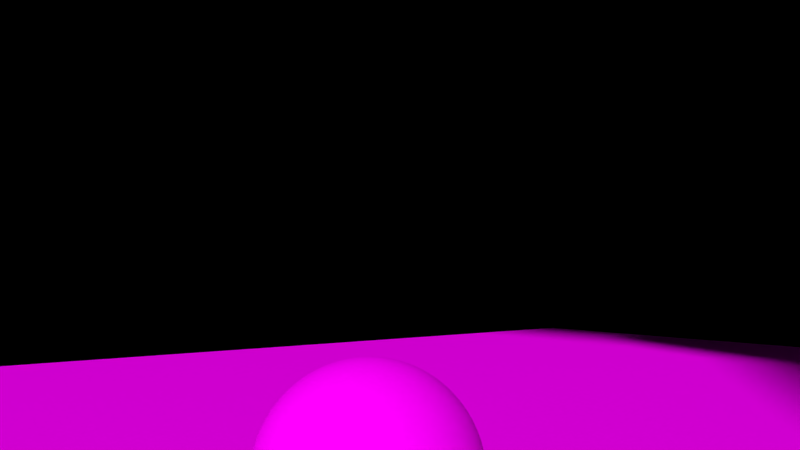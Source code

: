 # Source: Szene7_UntermSofa.blend  (saved by Blender 2.76.0; exported with 4.5.12 LTS)
import bpy
from mathutils import Matrix  # noqa: F401  (used for matrix-valued properties, if any)

bpy.ops.wm.read_factory_settings(use_empty=True)
scene = bpy.context.scene
scene.name = 'Scene'

# ---- collections
col_collection_1 = bpy.data.collections.new('Collection 1'); scene.collection.children.link(col_collection_1)
col_spotlightwhite_002 = bpy.data.collections.new('SpotlightWhite.002')  # instanced only; not linked into the scene
col_spotlightpink = bpy.data.collections.new('SpotlightPink')  # instanced only; not linked into the scene
col_spotlightbluee = bpy.data.collections.new('SpotlightBluee')  # instanced only; not linked into the scene
col_spotlightgreen = bpy.data.collections.new('SpotlightGreen')  # instanced only; not linked into the scene
col_schein = bpy.data.collections.new('SCHEIN')  # instanced only; not linked into the scene
col_m_nze = bpy.data.collections.new('Münze')  # instanced only; not linked into the scene

# ---- images (referenced by path relative to the original .blend; pixels are not part of the script)
import os
ASSET_DIR = os.environ.get("B2B_ASSET_DIR", "")  # directory of the original .blend (textures are referenced by path, not embedded)
HERE = os.path.dirname(os.path.abspath(__file__))  # packed textures are extracted next to this script under _unpacked/

def load_image(name, relpath, width, height, colorspace="sRGB"):
    """Load a texture the original file referenced (path relative to the .blend, or extracted next to this script)."""
    p = next((c for c in (os.path.join(HERE, relpath), os.path.join(ASSET_DIR, relpath)) if relpath and os.path.exists(c)), "")
    if p:
        img = bpy.data.images.load(p, check_existing=True)
        img.name = name
    else:  # same state as the original file: an image datablock whose file is absent (Cycles renders it pink)
        img = bpy.data.images.new(name, width, height)
        img.source = "FILE"
        img.filepath = "//" + (relpath or name)
    img.colorspace_settings.name = colorspace
    return img
img_ball_png = load_image('Ball.png', 'Ball.png', 1024, 1024, 'sRGB')
img_img_8765_jpg_001 = load_image('IMG_8765.JPG.001', 'IMG_8765.JPG', 1024, 1024, 'sRGB')

# ---- materials (node trees are filled in below, after node groups)
mat_material_005 = bpy.data.materials.new('Material.005')
mat_material_005.alpha_threshold = 0.0
mat_material_005.roughness = 0.5
mat_material_002 = bpy.data.materials.new('Material.002')
mat_material_002.alpha_threshold = 0.0
mat_material_002.roughness = 0.5
mat_material = bpy.data.materials.new('Material')
mat_material.alpha_threshold = 0.0
mat_material.roughness = 0.5
mat_material_004 = bpy.data.materials.new('Material.004')
mat_material_004.alpha_threshold = 0.0
mat_material_004.roughness = 0.5
mat_material_001 = bpy.data.materials.new('Material.001')
mat_material_001.alpha_threshold = 0.0
mat_material_001.roughness = 0.5

# ---- material node trees
mat_material_005.use_nodes = True; mat_material_005.node_tree.nodes.clear()
_N = mat_material_005.node_tree.nodes; _L = mat_material_005.node_tree.links
n0 = _N.new('ShaderNodeOutputMaterial'); n0.name = 'Material Output'; n0.location = (300, 300)
n1 = _N.new('ShaderNodeEmission'); n1.name = 'Emission'; n1.location = (10, 300)
n1.inputs[0].default_value = (0.8, 0.8, 0.8, 1.0)
_L.new(n1.outputs[0], n0.inputs[0])
n0.is_active_output = True
mat_material_002.use_nodes = True; mat_material_002.node_tree.nodes.clear()
_N = mat_material_002.node_tree.nodes; _L = mat_material_002.node_tree.links
n0 = _N.new('ShaderNodeOutputMaterial'); n0.name = 'Material Output'; n0.location = (300, 300)
n1 = _N.new('ShaderNodeEmission'); n1.name = 'Emission'; n1.location = (10, 300)
n1.inputs[0].default_value = (0.8, 0.8, 0.8, 1.0)
_L.new(n1.outputs[0], n0.inputs[0])
n0.is_active_output = True
mat_material.use_nodes = True; mat_material.node_tree.nodes.clear()
_N = mat_material.node_tree.nodes; _L = mat_material.node_tree.links
n0 = _N.new('ShaderNodeOutputMaterial'); n0.name = 'Material Output'; n0.location = (300, 300)
n1 = _N.new('ShaderNodeBsdfDiffuse'); n1.name = 'Diffuse BSDF'; n1.location = (10, 300)
n1.inputs[0].default_value = (0.0, 0.0, 0.0, 1.0)
_L.new(n1.outputs[0], n0.inputs[0])
n0.is_active_output = True
mat_material_004.use_nodes = True; mat_material_004.node_tree.nodes.clear()
_N = mat_material_004.node_tree.nodes; _L = mat_material_004.node_tree.links
n0 = _N.new('ShaderNodeOutputMaterial'); n0.name = 'Material Output'; n0.location = (300, 300)
n1 = _N.new('ShaderNodeBsdfDiffuse'); n1.name = 'Diffuse BSDF'; n1.location = (10, 300)
n2 = _N.new('ShaderNodeTexImage'); n2.name = 'Image Texture'; n2.location = (-180, 300)
n2.width = 140
n2.image = img_ball_png
_L.new(n1.outputs[0], n0.inputs[0])
_L.new(n2.outputs[0], n1.inputs[0])
n0.is_active_output = True
mat_material_001.use_nodes = True; mat_material_001.node_tree.nodes.clear()
_N = mat_material_001.node_tree.nodes; _L = mat_material_001.node_tree.links
n0 = _N.new('ShaderNodeOutputMaterial'); n0.name = 'Material Output'; n0.location = (300, 300)
n1 = _N.new('ShaderNodeBsdfDiffuse'); n1.name = 'Diffuse BSDF'; n1.location = (10, 300)
n2 = _N.new('ShaderNodeTexImage'); n2.name = 'Image Texture'; n2.location = (-180, 300)
n2.width = 140
n2.image = img_img_8765_jpg_001
_L.new(n1.outputs[0], n0.inputs[0])
_L.new(n2.outputs[0], n1.inputs[0])
n0.is_active_output = True

# ---- world
world_world = bpy.data.worlds.new('World'); scene.world = world_world
world_world.color = (0.05088, 0.05088, 0.05088)
world_world.use_sun_shadow = False
world_world.sun_shadow_jitter_overblur = 0.0
world_world.cycles.sampling_method = 'MANUAL'
world_world.cycles.sample_map_resolution = 256

# ---- cameras
cam_camera_001 = bpy.data.cameras.new('Camera.001')
cam_camera_001.clip_end = 100.0
cam_camera_001.lens = 35.0
cam_camera_001.sensor_width = 32.0
cam_camera_001.sensor_height = 18.0
cam_camera_001.display_size = 2.0
cam_camera_001.dof.focus_distance = 0.0

# ---- meshes
me_plane_007 = bpy.data.meshes.new('Plane.007')
me_plane_007.from_pydata([(-1.0, -1.0, 0.0), (1.0, -1.0, 0.0), (-1.0, 1.0, 0.0), (1.0, 1.0, 0.0)], [], [(0, 1, 3, 2)])
me_plane_007.materials.append(mat_material_005)
me_plane_007.use_remesh_preserve_volume = False
me_plane_007.use_remesh_preserve_attributes = False
me_plane_007.use_mirror_vertex_groups = False
me_plane_007.update()
me_plane_005 = bpy.data.meshes.new('Plane.005')
me_plane_005.from_pydata([(-1.0, -1.0, 0.0), (1.0, -1.0, 0.0), (-1.0, 1.0, 0.0), (1.0, 1.0, 0.0)], [], [(0, 1, 3, 2)])
me_plane_005.materials.append(mat_material_002)
me_plane_005.use_remesh_preserve_volume = False
me_plane_005.use_remesh_preserve_attributes = False
me_plane_005.use_mirror_vertex_groups = False
me_plane_005.update()
me_plane_004 = bpy.data.meshes.new('Plane.004')
me_plane_004.from_pydata([(-1.0, -1.0, 0.0), (1.0, -1.0, 0.0), (-1.0, 1.0, 0.0), (1.0, 1.0, 0.0)], [], [(0, 1, 3, 2)])
me_plane_004.materials.append(mat_material)
me_plane_004.use_remesh_preserve_volume = False
me_plane_004.use_remesh_preserve_attributes = False
me_plane_004.use_mirror_vertex_groups = False
me_plane_004.update()
me_plane_003 = bpy.data.meshes.new('Plane.003')
me_plane_003.from_pydata([(-1.0, -1.0, 0.0), (1.0, -1.0, 0.0), (-1.0, 1.0, 0.0), (1.0, 1.0, 0.0)], [], [(0, 1, 3, 2)])
me_plane_003.materials.append(mat_material)
me_plane_003.use_remesh_preserve_volume = False
me_plane_003.use_remesh_preserve_attributes = False
me_plane_003.use_mirror_vertex_groups = False
me_plane_003.update()
me_plane_002 = bpy.data.meshes.new('Plane.002')
me_plane_002.from_pydata([(-1.0, -1.0, 0.0), (1.0, -1.0, 0.0), (-1.0, 1.0, 0.0), (1.0, 1.0, 0.0)], [], [(0, 1, 3, 2)])
me_plane_002.materials.append(mat_material)
me_plane_002.use_remesh_preserve_volume = False
me_plane_002.use_remesh_preserve_attributes = False
me_plane_002.use_mirror_vertex_groups = False
me_plane_002.update()
me_plane_001 = bpy.data.meshes.new('Plane.001')
me_plane_001.from_pydata([(-1.0, -1.0, 0.0), (1.0, -1.0, 0.0), (-1.0, 1.0, 0.0), (1.0, 1.0, 0.0)], [], [(0, 1, 3, 2)])
me_plane_001.materials.append(mat_material)
me_plane_001.use_remesh_preserve_volume = False
me_plane_001.use_remesh_preserve_attributes = False
me_plane_001.use_mirror_vertex_groups = False
me_plane_001.update()
me_sphere = bpy.data.meshes.new('Sphere')
me_sphere.from_pydata([(0.1378, -0.4841, 1.999), (-0.04978, -0.4841, 1.942), (-0.2227, -0.4841, 1.85), (-0.3742, -0.4841, 1.725), (-0.4986, -0.4841, 1.574), (-0.591, -0.4841, 1.401), (-0.6479, -0.4841, 1.213), (-0.6671, -0.4841, 1.018), (-0.6479, -0.4841, 0.8232), (-0.591, -0.4841, 0.6356), (-0.4986, -0.4841, 0.4627), (-0.3742, -0.4841, 0.3112), (-0.2227, -0.4841, 0.1868), (-0.04978, -0.4841, 0.09444), (0.1378, -0.4841, 0.03753), (0.1416, -0.4461, 1.999), (-0.04243, -0.4095, 1.942), (-0.212, -0.3757, 1.85), (-0.3606, -0.3462, 1.725), (-0.4826, -0.3219, 1.574), (-0.5732, -0.3039, 1.401), (-0.629, -0.2928, 1.213), (-0.6479, -0.289, 1.018), (-0.629, -0.2928, 0.8232), (-0.5732, -0.3039, 0.6356), (-0.4826, -0.3219, 0.4627), (-0.3606, -0.3462, 0.3112), (-0.212, -0.3757, 0.1868), (-0.04243, -0.4095, 0.09444), (0.1416, -0.4461, 0.03753), (0.1527, -0.4095, 1.999), (-0.02065, -0.3377, 1.942), (-0.1804, -0.2715, 1.85), (-0.3204, -0.2135, 1.725), (-0.4353, -0.1659, 1.574), (-0.5206, -0.1306, 1.401), (-0.5732, -0.1088, 1.213), (-0.591, -0.1014, 1.018), (-0.5732, -0.1088, 0.8232), (-0.5206, -0.1306, 0.6356), (-0.4353, -0.1659, 0.4627), (-0.3204, -0.2135, 0.3112), (-0.1804, -0.2715, 0.1868), (-0.02065, -0.3377, 0.09444), (0.1527, -0.4095, 0.03753), (0.1707, -0.3757, 1.999), (0.01471, -0.2715, 1.942), (-0.129, -0.1755, 1.85), (-0.255, -0.09127, 1.725), (-0.3584, -0.02218, 1.574), (-0.4353, 0.02916, 1.401), (-0.4826, 0.06078, 1.213), (-0.4986, 0.07145, 1.018), (-0.4826, 0.06078, 0.8232), (-0.4353, 0.02916, 0.6356), (-0.3584, -0.02218, 0.4627), (-0.255, -0.09127, 0.3112), (-0.129, -0.1755, 0.1868), (0.01471, -0.2715, 0.09444), (0.1707, -0.3757, 0.03753), (0.195, -0.3462, 1.999), (0.06231, -0.2135, 1.942), (-0.05994, -0.09127, 1.85), (-0.1671, 0.01588, 1.725), (-0.255, 0.1038, 1.574), (-0.3204, 0.1692, 1.401), (-0.3606, 0.2094, 1.213), (-0.3742, 0.223, 1.018), (-0.3606, 0.2094, 0.8232), (-0.3204, 0.1692, 0.6356), (-0.255, 0.1038, 0.4627), (-0.1671, 0.01588, 0.3112), (-0.05994, -0.09127, 0.1868), (0.06231, -0.2135, 0.09444), (0.195, -0.3462, 0.03753), (0.2245, -0.3219, 1.999), (0.1203, -0.1659, 1.942), (0.02425, -0.02218, 1.85), (-0.05994, 0.1038, 1.725), (-0.129, 0.2072, 1.574), (-0.1804, 0.2841, 1.401), (-0.212, 0.3314, 1.213), (-0.2227, 0.3474, 1.018), (-0.212, 0.3314, 0.8232), (-0.1804, 0.2841, 0.6356), (-0.129, 0.2072, 0.4627), (-0.05994, 0.1038, 0.3112), (0.02425, -0.02218, 0.1868), (0.1203, -0.1659, 0.09444), (0.2245, -0.3219, 0.03753), (0.2582, -0.3039, 1.999), (0.1865, -0.1306, 1.942), (0.1203, 0.02916, 1.85), (0.06231, 0.1692, 1.725), (0.01471, 0.2841, 1.574), (-0.02065, 0.3694, 1.401), (-0.04243, 0.422, 1.213), (-0.04978, 0.4398, 1.018), (-0.04243, 0.422, 0.8232), (-0.02065, 0.3694, 0.6356), (0.01471, 0.2841, 0.4627), (0.06231, 0.1692, 0.3112), (0.1203, 0.02916, 0.1868), (0.1865, -0.1306, 0.09444), (0.2582, -0.3039, 0.03753), (0.2948, -0.2928, 1.999), (0.2582, -0.1088, 1.942), (0.2245, 0.06078, 1.85), (0.195, 0.2094, 1.725), (0.1707, 0.3314, 1.574), (0.1527, 0.422, 1.401), (0.1416, 0.4778, 1.213), (0.1378, 0.4967, 1.018), (0.1416, 0.4778, 0.8232), (0.1527, 0.422, 0.6356), (0.1707, 0.3314, 0.4627), (0.195, 0.2094, 0.3112), (0.2245, 0.06078, 0.1868), (0.2582, -0.1088, 0.09444), (0.2948, -0.2928, 0.03753), (0.3329, -0.289, 1.999), (0.3329, -0.1014, 1.942), (0.3329, 0.07145, 1.85), (0.3329, 0.223, 1.725), (0.3329, 0.3474, 1.574), (0.3329, 0.4398, 1.401), (0.3329, 0.4967, 1.213), (0.3329, 0.5159, 1.018), (0.3329, 0.4967, 0.8232), (0.3329, 0.4398, 0.6356), (0.3329, 0.3474, 0.4627), (0.3329, 0.223, 0.3112), (0.3329, 0.07145, 0.1868), (0.3329, -0.1014, 0.09444), (0.3329, -0.289, 0.03753), (0.371, -0.2928, 1.999), (0.4076, -0.1088, 1.942), (0.4413, 0.06078, 1.85), (0.4709, 0.2094, 1.725), (0.4951, 0.3314, 1.574), (0.5131, 0.422, 1.401), (0.5242, 0.4778, 1.213), (0.528, 0.4967, 1.018), (0.5242, 0.4778, 0.8232), (0.5131, 0.422, 0.6356), (0.4951, 0.3314, 0.4627), (0.4709, 0.2094, 0.3112), (0.4413, 0.06078, 0.1868), (0.4076, -0.1088, 0.09444), (0.371, -0.2928, 0.03753), (0.4076, -0.3039, 1.999), (0.4794, -0.1306, 1.942), (0.5455, 0.02916, 1.85), (0.6035, 0.1692, 1.725), (0.6511, 0.2841, 1.574), (0.6865, 0.3694, 1.401), (0.7082, 0.422, 1.213), (0.7156, 0.4398, 1.018), (0.7082, 0.422, 0.8232), (0.6865, 0.3694, 0.6356), (0.6511, 0.2841, 0.4627), (0.6035, 0.1692, 0.3112), (0.5455, 0.02916, 0.1868), (0.4794, -0.1306, 0.09444), (0.4076, -0.3039, 0.03753), (0.4413, -0.3219, 1.999), (0.5455, -0.1659, 1.942), (0.6416, -0.02218, 1.85), (0.7258, 0.1038, 1.725), (0.7948, 0.2072, 1.574), (0.8462, 0.2841, 1.401), (0.8778, 0.3314, 1.213), (0.8885, 0.3474, 1.018), (0.8778, 0.3314, 0.8232), (0.8462, 0.2841, 0.6356), (0.7948, 0.2072, 0.4627), (0.7258, 0.1038, 0.3112), (0.6416, -0.02218, 0.1868), (0.5455, -0.1659, 0.09444), (0.4413, -0.3219, 0.03753), (0.4709, -0.3462, 1.999), (0.6035, -0.2135, 1.942), (0.7258, -0.09127, 1.85), (0.8329, 0.01588, 1.725), (0.9208, 0.1038, 1.574), (0.9862, 0.1692, 1.401), (1.026, 0.2094, 1.213), (1.04, 0.223, 1.018), (1.026, 0.2094, 0.8232), (0.9862, 0.1692, 0.6356), (0.9208, 0.1038, 0.4627), (0.8329, 0.01588, 0.3112), (0.7258, -0.09127, 0.1868), (0.6035, -0.2135, 0.09444), (0.4709, -0.3462, 0.03753), (0.4951, -0.3757, 1.999), (0.6511, -0.2715, 1.942), (0.7948, -0.1755, 1.85), (0.9208, -0.09127, 1.725), (1.024, -0.02218, 1.574), (1.101, 0.02916, 1.401), (1.148, 0.06078, 1.213), (1.164, 0.07145, 1.018), (1.148, 0.06078, 0.8232), (1.101, 0.02916, 0.6356), (1.024, -0.02218, 0.4627), (0.9208, -0.09127, 0.3112), (0.7948, -0.1755, 0.1868), (0.6511, -0.2715, 0.09444), (0.4951, -0.3757, 0.03753), (0.5131, -0.4095, 1.999), (0.6865, -0.3377, 1.942), (0.8462, -0.2715, 1.85), (0.9862, -0.2135, 1.725), (1.101, -0.1659, 1.574), (1.186, -0.1306, 1.401), (1.239, -0.1088, 1.213), (1.257, -0.1014, 1.018), (1.239, -0.1088, 0.8232), (1.186, -0.1306, 0.6356), (1.101, -0.1659, 0.4627), (0.9862, -0.2135, 0.3112), (0.8462, -0.2715, 0.1868), (0.6865, -0.3377, 0.09444), (0.5131, -0.4095, 0.03753), (0.5242, -0.4461, 1.999), (0.7082, -0.4095, 1.942), (0.8778, -0.3757, 1.85), (1.026, -0.3462, 1.725), (1.148, -0.3219, 1.574), (1.239, -0.3039, 1.401), (1.295, -0.2928, 1.213), (1.314, -0.289, 1.018), (1.295, -0.2928, 0.8232), (1.239, -0.3039, 0.6356), (1.148, -0.3219, 0.4627), (1.026, -0.3462, 0.3112), (0.8778, -0.3757, 0.1868), (0.7082, -0.4095, 0.09444), (0.5242, -0.4461, 0.03753), (0.528, -0.4841, 1.999), (0.7156, -0.4841, 1.942), (0.8885, -0.4841, 1.85), (1.04, -0.4841, 1.725), (1.164, -0.4841, 1.574), (1.257, -0.4841, 1.401), (1.314, -0.4841, 1.213), (1.333, -0.4841, 1.018), (1.314, -0.4841, 0.8232), (1.257, -0.4841, 0.6356), (1.164, -0.4841, 0.4627), (1.04, -0.4841, 0.3112), (0.8885, -0.4841, 0.1868), (0.7156, -0.4841, 0.09444), (0.528, -0.4841, 0.03753), (0.5242, -0.5222, 1.999), (0.7082, -0.5588, 1.942), (0.8778, -0.5925, 1.85), (1.026, -0.6221, 1.725), (1.148, -0.6463, 1.574), (1.239, -0.6644, 1.401), (1.295, -0.6755, 1.213), (1.314, -0.6792, 1.018), (1.295, -0.6755, 0.8232), (1.239, -0.6644, 0.6356), (1.148, -0.6463, 0.4627), (1.026, -0.6221, 0.3112), (0.8778, -0.5925, 0.1868), (0.7082, -0.5588, 0.09444), (0.5242, -0.5222, 0.03753), (0.5131, -0.5588, 1.999), (0.6865, -0.6306, 1.942), (0.8462, -0.6967, 1.85), (0.9862, -0.7547, 1.725), (1.101, -0.8023, 1.574), (1.186, -0.8377, 1.401), (1.239, -0.8594, 1.213), (1.257, -0.8668, 1.018), (1.239, -0.8594, 0.8232), (1.186, -0.8377, 0.6356), (1.101, -0.8023, 0.4627), (0.9862, -0.7547, 0.3112), (0.8462, -0.6967, 0.1868), (0.6865, -0.6306, 0.09444), (0.5131, -0.5588, 0.03753), (0.4951, -0.5925, 1.999), (0.6511, -0.6967, 1.942), (0.7948, -0.7928, 1.85), (0.9208, -0.877, 1.725), (1.024, -0.9461, 1.574), (1.101, -0.9974, 1.401), (1.148, -1.029, 1.213), (1.164, -1.04, 1.018), (1.148, -1.029, 0.8232), (1.101, -0.9974, 0.6356), (1.024, -0.9461, 0.4627), (0.9208, -0.877, 0.3112), (0.7948, -0.7928, 0.1868), (0.6511, -0.6967, 0.09444), (0.4951, -0.5925, 0.03753), (0.4709, -0.6221, 1.999), (0.6035, -0.7547, 1.942), (0.7258, -0.877, 1.85), (0.8329, -0.9841, 1.725), (0.9208, -1.072, 1.574), (0.9862, -1.137, 1.401), (1.026, -1.178, 1.213), (1.04, -1.191, 1.018), (1.026, -1.178, 0.8232), (0.9862, -1.137, 0.6356), (0.9208, -1.072, 0.4627), (0.8329, -0.9841, 0.3112), (0.7258, -0.877, 0.1868), (0.6035, -0.7547, 0.09444), (0.4709, -0.6221, 0.03753), (0.4413, -0.6463, 1.999), (0.5455, -0.8023, 1.942), (0.6416, -0.9461, 1.85), (0.7258, -1.072, 1.725), (0.7948, -1.175, 1.574), (0.8462, -1.252, 1.401), (0.8778, -1.3, 1.213), (0.8885, -1.316, 1.018), (0.8778, -1.3, 0.8232), (0.8462, -1.252, 0.6356), (0.7948, -1.175, 0.4627), (0.7258, -1.072, 0.3112), (0.6416, -0.9461, 0.1868), (0.5455, -0.8023, 0.09444), (0.4413, -0.6463, 0.03753), (0.3329, -0.4841, 0.01832), (0.4076, -0.6644, 1.999), (0.4794, -0.8377, 1.942), (0.5455, -0.9974, 1.85), (0.6035, -1.137, 1.725), (0.6511, -1.252, 1.574), (0.6865, -1.338, 1.401), (0.7082, -1.39, 1.213), (0.7156, -1.408, 1.018), (0.7082, -1.39, 0.8232), (0.6865, -1.338, 0.6356), (0.6511, -1.252, 0.4627), (0.6035, -1.137, 0.3112), (0.5455, -0.9974, 0.1868), (0.4794, -0.8377, 0.09444), (0.4076, -0.6644, 0.03753), (0.371, -0.6755, 1.999), (0.4076, -0.8594, 1.942), (0.4413, -1.029, 1.85), (0.4709, -1.178, 1.725), (0.4951, -1.3, 1.574), (0.5131, -1.39, 1.401), (0.5242, -1.446, 1.213), (0.528, -1.465, 1.018), (0.5242, -1.446, 0.8232), (0.5131, -1.39, 0.6356), (0.4951, -1.3, 0.4627), (0.4709, -1.178, 0.3112), (0.4413, -1.029, 0.1868), (0.4076, -0.8594, 0.09444), (0.371, -0.6755, 0.03753), (0.3329, -0.6792, 1.999), (0.3329, -0.8668, 1.942), (0.3329, -1.04, 1.85), (0.3329, -1.191, 1.725), (0.3329, -1.316, 1.574), (0.3329, -1.408, 1.401), (0.3329, -1.465, 1.213), (0.3329, -1.484, 1.018), (0.3329, -1.465, 0.8232), (0.3329, -1.408, 0.6356), (0.3329, -1.316, 0.4627), (0.3329, -1.191, 0.3112), (0.3329, -1.04, 0.1868), (0.3329, -0.8668, 0.09444), (0.3329, -0.6792, 0.03753), (0.2948, -0.6755, 1.999), (0.2582, -0.8594, 1.942), (0.2245, -1.029, 1.85), (0.195, -1.178, 1.725), (0.1707, -1.3, 1.574), (0.1527, -1.39, 1.401), (0.1416, -1.446, 1.213), (0.1378, -1.465, 1.018), (0.1416, -1.446, 0.8232), (0.1527, -1.39, 0.6356), (0.1707, -1.3, 0.4627), (0.195, -1.178, 0.3112), (0.2245, -1.029, 0.1868), (0.2582, -0.8594, 0.09444), (0.2948, -0.6755, 0.03753), (0.2582, -0.6644, 1.999), (0.1865, -0.8377, 1.942), (0.1203, -0.9974, 1.85), (0.06231, -1.137, 1.725), (0.01472, -1.252, 1.574), (-0.02065, -1.338, 1.401), (-0.04243, -1.39, 1.213), (-0.04978, -1.408, 1.018), (-0.04243, -1.39, 0.8232), (-0.02065, -1.338, 0.6356), (0.01472, -1.252, 0.4627), (0.06231, -1.137, 0.3112), (0.1203, -0.9974, 0.1868), (0.1865, -0.8377, 0.09444), (0.2582, -0.6644, 0.03753), (0.2245, -0.6463, 1.999), (0.1203, -0.8023, 1.942), (0.02425, -0.9461, 1.85), (-0.05994, -1.072, 1.725), (-0.129, -1.175, 1.574), (-0.1804, -1.252, 1.401), (-0.212, -1.3, 1.213), (-0.2227, -1.316, 1.018), (-0.212, -1.3, 0.8232), (-0.1804, -1.252, 0.6356), (-0.129, -1.175, 0.4627), (-0.05994, -1.072, 0.3112), (0.02425, -0.9461, 0.1868), (0.1203, -0.8023, 0.09444), (0.2245, -0.6463, 0.03753), (0.195, -0.6221, 1.999), (0.06231, -0.7547, 1.942), (-0.05994, -0.877, 1.85), (-0.1671, -0.9841, 1.725), (-0.255, -1.072, 1.574), (-0.3204, -1.137, 1.401), (-0.3606, -1.178, 1.213), (-0.3742, -1.191, 1.018), (-0.3606, -1.178, 0.8232), (-0.3204, -1.137, 0.6356), (-0.255, -1.072, 0.4627), (-0.1671, -0.9841, 0.3112), (-0.05994, -0.877, 0.1868), (0.06231, -0.7547, 0.09444), (0.195, -0.6221, 0.03753), (0.1707, -0.5925, 1.999), (0.01472, -0.6967, 1.942), (-0.129, -0.7928, 1.85), (-0.255, -0.877, 1.725), (-0.3584, -0.9461, 1.574), (-0.4353, -0.9974, 1.401), (-0.4826, -1.029, 1.213), (-0.4986, -1.04, 1.018), (-0.4826, -1.029, 0.8232), (-0.4353, -0.9974, 0.6356), (-0.3584, -0.9461, 0.4627), (-0.255, -0.877, 0.3112), (-0.129, -0.7928, 0.1868), (0.01472, -0.6967, 0.09444), (0.1707, -0.5925, 0.03753), (0.3329, -0.4841, 2.018), (0.1527, -0.5588, 1.999), (-0.02065, -0.6306, 1.942), (-0.1804, -0.6967, 1.85), (-0.3204, -0.7547, 1.725), (-0.4353, -0.8023, 1.574), (-0.5206, -0.8377, 1.401), (-0.5732, -0.8594, 1.213), (-0.591, -0.8668, 1.018), (-0.5732, -0.8594, 0.8232), (-0.5206, -0.8377, 0.6356), (-0.4353, -0.8023, 0.4627), (-0.3204, -0.7547, 0.3112), (-0.1804, -0.6967, 0.1868), (-0.02065, -0.6306, 0.09444), (0.1527, -0.5588, 0.03753), (0.1416, -0.5222, 1.999), (-0.04243, -0.5588, 1.942), (-0.212, -0.5925, 1.85), (-0.3606, -0.6221, 1.725), (-0.4826, -0.6463, 1.574), (-0.5732, -0.6644, 1.401), (-0.629, -0.6755, 1.213), (-0.6479, -0.6792, 1.018), (-0.629, -0.6755, 0.8232), (-0.5732, -0.6644, 0.6356), (-0.4826, -0.6463, 0.4627), (-0.3606, -0.6221, 0.3112), (-0.212, -0.5925, 0.1868), (-0.04243, -0.5588, 0.09444), (0.1416, -0.5222, 0.03753)], [], [(14, 13, 28, 29), (7, 6, 21, 22), (8, 7, 22, 23), (1, 0, 15, 16), (9, 8, 23, 24), (2, 1, 16, 17), (10, 9, 24, 25), (3, 2, 17, 18), (11, 10, 25, 26), (4, 3, 18, 19), (12, 11, 26, 27), (5, 4, 19, 20), (13, 12, 27, 28), (6, 5, 20, 21), (20, 19, 34, 35), (28, 27, 42, 43), (21, 20, 35, 36), (29, 28, 43, 44), (22, 21, 36, 37), (23, 22, 37, 38), (16, 15, 30, 31), (24, 23, 38, 39), (17, 16, 31, 32), (25, 24, 39, 40), (18, 17, 32, 33), (26, 25, 40, 41), (19, 18, 33, 34), (27, 26, 41, 42), (39, 38, 53, 54), (32, 31, 46, 47), (40, 39, 54, 55), (33, 32, 47, 48), (41, 40, 55, 56), (34, 33, 48, 49), (42, 41, 56, 57), (35, 34, 49, 50), (43, 42, 57, 58), (36, 35, 50, 51), (44, 43, 58, 59), (37, 36, 51, 52), (38, 37, 52, 53), (31, 30, 45, 46), (58, 57, 72, 73), (51, 50, 65, 66), (59, 58, 73, 74), (52, 51, 66, 67), (53, 52, 67, 68), (46, 45, 60, 61), (54, 53, 68, 69), (47, 46, 61, 62), (55, 54, 69, 70), (48, 47, 62, 63), (56, 55, 70, 71), (49, 48, 63, 64), (57, 56, 71, 72), (50, 49, 64, 65), (70, 69, 84, 85), (63, 62, 77, 78), (71, 70, 85, 86), (64, 63, 78, 79), (72, 71, 86, 87), (65, 64, 79, 80), (73, 72, 87, 88), (66, 65, 80, 81), (74, 73, 88, 89), (67, 66, 81, 82), (68, 67, 82, 83), (61, 60, 75, 76), (69, 68, 83, 84), (62, 61, 76, 77), (89, 88, 103, 104), (82, 81, 96, 97), (83, 82, 97, 98), (76, 75, 90, 91), (84, 83, 98, 99), (77, 76, 91, 92), (85, 84, 99, 100), (78, 77, 92, 93), (86, 85, 100, 101), (79, 78, 93, 94), (87, 86, 101, 102), (80, 79, 94, 95), (88, 87, 102, 103), (81, 80, 95, 96), (93, 92, 107, 108), (101, 100, 115, 116), (94, 93, 108, 109), (102, 101, 116, 117), (95, 94, 109, 110), (103, 102, 117, 118), (96, 95, 110, 111), (104, 103, 118, 119), (97, 96, 111, 112), (98, 97, 112, 113), (91, 90, 105, 106), (99, 98, 113, 114), (92, 91, 106, 107), (100, 99, 114, 115), (112, 111, 126, 127), (113, 112, 127, 128), (106, 105, 120, 121), (114, 113, 128, 129), (107, 106, 121, 122), (115, 114, 129, 130), (108, 107, 122, 123), (116, 115, 130, 131), (109, 108, 123, 124), (117, 116, 131, 132), (110, 109, 124, 125), (118, 117, 132, 133), (111, 110, 125, 126), (119, 118, 133, 134), (131, 130, 145, 146), (124, 123, 138, 139), (132, 131, 146, 147), (125, 124, 139, 140), (133, 132, 147, 148), (126, 125, 140, 141), (134, 133, 148, 149), (127, 126, 141, 142), (128, 127, 142, 143), (121, 120, 135, 136), (129, 128, 143, 144), (122, 121, 136, 137), (130, 129, 144, 145), (123, 122, 137, 138), (143, 142, 157, 158), (136, 135, 150, 151), (144, 143, 158, 159), (137, 136, 151, 152), (145, 144, 159, 160), (138, 137, 152, 153), (146, 145, 160, 161), (139, 138, 153, 154), (147, 146, 161, 162), (140, 139, 154, 155), (148, 147, 162, 163), (141, 140, 155, 156), (149, 148, 163, 164), (142, 141, 156, 157), (154, 153, 168, 169), (162, 161, 176, 177), (155, 154, 169, 170), (163, 162, 177, 178), (156, 155, 170, 171), (164, 163, 178, 179), (157, 156, 171, 172), (158, 157, 172, 173), (151, 150, 165, 166), (159, 158, 173, 174), (152, 151, 166, 167), (160, 159, 174, 175), (153, 152, 167, 168), (161, 160, 175, 176), (173, 172, 187, 188), (166, 165, 180, 181), (174, 173, 188, 189), (167, 166, 181, 182), (175, 174, 189, 190), (168, 167, 182, 183), (176, 175, 190, 191), (169, 168, 183, 184), (177, 176, 191, 192), (170, 169, 184, 185), (178, 177, 192, 193), (171, 170, 185, 186), (179, 178, 193, 194), (172, 171, 186, 187), (192, 191, 206, 207), (185, 184, 199, 200), (193, 192, 207, 208), (186, 185, 200, 201), (194, 193, 208, 209), (187, 186, 201, 202), (188, 187, 202, 203), (181, 180, 195, 196), (189, 188, 203, 204), (182, 181, 196, 197), (190, 189, 204, 205), (183, 182, 197, 198), (191, 190, 205, 206), (184, 183, 198, 199), (204, 203, 218, 219), (197, 196, 211, 212), (205, 204, 219, 220), (198, 197, 212, 213), (206, 205, 220, 221), (199, 198, 213, 214), (207, 206, 221, 222), (200, 199, 214, 215), (208, 207, 222, 223), (201, 200, 215, 216), (209, 208, 223, 224), (202, 201, 216, 217), (203, 202, 217, 218), (196, 195, 210, 211), (223, 222, 237, 238), (216, 215, 230, 231), (224, 223, 238, 239), (217, 216, 231, 232), (218, 217, 232, 233), (211, 210, 225, 226), (219, 218, 233, 234), (212, 211, 226, 227), (220, 219, 234, 235), (213, 212, 227, 228), (221, 220, 235, 236), (214, 213, 228, 229), (222, 221, 236, 237), (215, 214, 229, 230), (227, 226, 241, 242), (235, 234, 249, 250), (228, 227, 242, 243), (236, 235, 250, 251), (229, 228, 243, 244), (237, 236, 251, 252), (230, 229, 244, 245), (238, 237, 252, 253), (231, 230, 245, 246), (239, 238, 253, 254), (232, 231, 246, 247), (233, 232, 247, 248), (226, 225, 240, 241), (234, 233, 248, 249), (246, 245, 260, 261), (254, 253, 268, 269), (247, 246, 261, 262), (248, 247, 262, 263), (241, 240, 255, 256), (249, 248, 263, 264), (242, 241, 256, 257), (250, 249, 264, 265), (243, 242, 257, 258), (251, 250, 265, 266), (244, 243, 258, 259), (252, 251, 266, 267), (245, 244, 259, 260), (253, 252, 267, 268), (265, 264, 279, 280), (258, 257, 272, 273), (266, 265, 280, 281), (259, 258, 273, 274), (267, 266, 281, 282), (260, 259, 274, 275), (268, 267, 282, 283), (261, 260, 275, 276), (269, 268, 283, 284), (262, 261, 276, 277), (263, 262, 277, 278), (256, 255, 270, 271), (264, 263, 278, 279), (257, 256, 271, 272), (284, 283, 298, 299), (277, 276, 291, 292), (278, 277, 292, 293), (271, 270, 285, 286), (279, 278, 293, 294), (272, 271, 286, 287), (280, 279, 294, 295), (273, 272, 287, 288), (281, 280, 295, 296), (274, 273, 288, 289), (282, 281, 296, 297), (275, 274, 289, 290), (283, 282, 297, 298), (276, 275, 290, 291), (288, 287, 302, 303), (296, 295, 310, 311), (289, 288, 303, 304), (297, 296, 311, 312), (290, 289, 304, 305), (298, 297, 312, 313), (291, 290, 305, 306), (299, 298, 313, 314), (292, 291, 306, 307), (293, 292, 307, 308), (286, 285, 300, 301), (294, 293, 308, 309), (287, 286, 301, 302), (295, 294, 309, 310), (307, 306, 321, 322), (308, 307, 322, 323), (301, 300, 315, 316), (309, 308, 323, 324), (302, 301, 316, 317), (310, 309, 324, 325), (303, 302, 317, 318), (311, 310, 325, 326), (304, 303, 318, 319), (312, 311, 326, 327), (305, 304, 319, 320), (313, 312, 327, 328), (306, 305, 320, 321), (314, 313, 328, 329), (326, 325, 341, 342), (319, 318, 334, 335), (327, 326, 342, 343), (320, 319, 335, 336), (328, 327, 343, 344), (321, 320, 336, 337), (329, 328, 344, 345), (322, 321, 337, 338), (323, 322, 338, 339), (316, 315, 331, 332), (324, 323, 339, 340), (317, 316, 332, 333), (325, 324, 340, 341), (318, 317, 333, 334), (339, 338, 353, 354), (332, 331, 346, 347), (340, 339, 354, 355), (333, 332, 347, 348), (341, 340, 355, 356), (334, 333, 348, 349), (342, 341, 356, 357), (335, 334, 349, 350), (343, 342, 357, 358), (336, 335, 350, 351), (344, 343, 358, 359), (337, 336, 351, 352), (345, 344, 359, 360), (338, 337, 352, 353), (358, 357, 372, 373), (351, 350, 365, 366), (359, 358, 373, 374), (352, 351, 366, 367), (360, 359, 374, 375), (353, 352, 367, 368), (354, 353, 368, 369), (347, 346, 361, 362), (355, 354, 369, 370), (348, 347, 362, 363), (356, 355, 370, 371), (349, 348, 363, 364), (357, 356, 371, 372), (350, 349, 364, 365), (362, 361, 376, 377), (370, 369, 384, 385), (363, 362, 377, 378), (371, 370, 385, 386), (364, 363, 378, 379), (372, 371, 386, 387), (365, 364, 379, 380), (373, 372, 387, 388), (366, 365, 380, 381), (374, 373, 388, 389), (367, 366, 381, 382), (375, 374, 389, 390), (368, 367, 382, 383), (369, 368, 383, 384), (381, 380, 395, 396), (389, 388, 403, 404), (382, 381, 396, 397), (390, 389, 404, 405), (383, 382, 397, 398), (384, 383, 398, 399), (377, 376, 391, 392), (385, 384, 399, 400), (378, 377, 392, 393), (386, 385, 400, 401), (379, 378, 393, 394), (387, 386, 401, 402), (380, 379, 394, 395), (388, 387, 402, 403), (400, 399, 414, 415), (393, 392, 407, 408), (401, 400, 415, 416), (394, 393, 408, 409), (402, 401, 416, 417), (395, 394, 409, 410), (403, 402, 417, 418), (396, 395, 410, 411), (404, 403, 418, 419), (397, 396, 411, 412), (405, 404, 419, 420), (398, 397, 412, 413), (399, 398, 413, 414), (392, 391, 406, 407), (419, 418, 433, 434), (412, 411, 426, 427), (420, 419, 434, 435), (413, 412, 427, 428), (414, 413, 428, 429), (407, 406, 421, 422), (415, 414, 429, 430), (408, 407, 422, 423), (416, 415, 430, 431), (409, 408, 423, 424), (417, 416, 431, 432), (410, 409, 424, 425), (418, 417, 432, 433), (411, 410, 425, 426), (423, 422, 437, 438), (431, 430, 445, 446), (424, 423, 438, 439), (432, 431, 446, 447), (425, 424, 439, 440), (433, 432, 447, 448), (426, 425, 440, 441), (434, 433, 448, 449), (427, 426, 441, 442), (435, 434, 449, 450), (428, 427, 442, 443), (429, 428, 443, 444), (422, 421, 436, 437), (430, 429, 444, 445), (442, 441, 457, 458), (450, 449, 465, 466), (443, 442, 458, 459), (444, 443, 459, 460), (437, 436, 452, 453), (445, 444, 460, 461), (438, 437, 453, 454), (446, 445, 461, 462), (439, 438, 454, 455), (447, 446, 462, 463), (440, 439, 455, 456), (448, 447, 463, 464), (441, 440, 456, 457), (449, 448, 464, 465), (462, 461, 476, 477), (455, 454, 469, 470), (463, 462, 477, 478), (456, 455, 470, 471), (464, 463, 478, 479), (457, 456, 471, 472), (465, 464, 479, 480), (458, 457, 472, 473), (466, 465, 480, 481), (459, 458, 473, 474), (460, 459, 474, 475), (453, 452, 467, 468), (461, 460, 475, 476), (454, 453, 468, 469), (0, 451, 15), (330, 14, 29), (15, 451, 30), (330, 29, 44), (30, 451, 45), (330, 44, 59), (45, 451, 60), (330, 59, 74), (60, 451, 75), (330, 74, 89), (75, 451, 90), (330, 89, 104), (90, 451, 105), (330, 104, 119), (105, 451, 120), (330, 119, 134), (120, 451, 135), (330, 134, 149), (135, 451, 150), (330, 149, 164), (150, 451, 165), (330, 164, 179), (165, 451, 180), (330, 179, 194), (180, 451, 195), (330, 194, 209), (195, 451, 210), (330, 209, 224), (210, 451, 225), (330, 224, 239), (225, 451, 240), (330, 239, 254), (240, 451, 255), (330, 254, 269), (255, 451, 270), (330, 269, 284), (270, 451, 285), (330, 284, 299), (285, 451, 300), (330, 299, 314), (300, 451, 315), (330, 314, 329), (315, 451, 331), (330, 329, 345), (330, 345, 360), (331, 451, 346), (346, 451, 361), (330, 360, 375), (361, 451, 376), (330, 375, 390), (376, 451, 391), (330, 390, 405), (391, 451, 406), (330, 405, 420), (406, 451, 421), (330, 420, 435), (421, 451, 436), (330, 435, 450), (436, 451, 452), (330, 450, 466), (452, 451, 467), (330, 466, 481), (481, 480, 13, 14), (474, 473, 6, 7), (467, 451, 0), (330, 481, 14), (475, 474, 7, 8), (468, 467, 0, 1), (476, 475, 8, 9), (469, 468, 1, 2), (477, 476, 9, 10), (470, 469, 2, 3), (478, 477, 10, 11), (471, 470, 3, 4), (479, 478, 11, 12), (472, 471, 4, 5), (480, 479, 12, 13), (473, 472, 5, 6)])
me_sphere.polygons.foreach_set('use_smooth', [True] * 512)
_uv = me_sphere.uv_layers.new(name='UVMap')
_uv.uv.foreach_set('vector', [0.225, 0.3263, 0.217, 0.3218, 0.216, 0.3244, 0.2246, 0.3276, 0.1713, 0.3107, 0.1669, 0.3125, 0.1645, 0.32, 0.1689, 0.3183, 0.1771, 0.3101, 0.1713, 0.3107, 0.1689, 0.3183, 0.1747, 0.3174, 0.1721, 0.3353, 0.1786, 0.3413, 0.1781, 0.3428, 0.1712, 0.3383, 0.184, 0.3105, 0.1771, 0.3101, 0.1747, 0.3174, 0.1818, 0.3174, 0.1673, 0.3294, 0.1721, 0.3353, 0.1712, 0.3383, 0.1659, 0.3338, 0.1918, 0.312, 0.184, 0.3105, 0.1818, 0.3174, 0.1898, 0.3181, 0.1643, 0.324, 0.1673, 0.3294, 0.1659, 0.3338, 0.1626, 0.3295, 0.2001, 0.3145, 0.1918, 0.312, 0.1898, 0.3181, 0.1983, 0.3196, 0.1632, 0.3192, 0.1643, 0.324, 0.1626, 0.3295, 0.1612, 0.3257, 0.2086, 0.3178, 0.2001, 0.3145, 0.1983, 0.3196, 0.2072, 0.3217, 0.1641, 0.3153, 0.1632, 0.3192, 0.1612, 0.3257, 0.1619, 0.3225, 0.217, 0.3218, 0.2086, 0.3178, 0.2072, 0.3217, 0.216, 0.3244, 0.1669, 0.3125, 0.1641, 0.3153, 0.1619, 0.3225, 0.1645, 0.32, 0.1619, 0.3225, 0.1612, 0.3257, 0.1607, 0.3328, 0.1613, 0.3303, 0.216, 0.3244, 0.2072, 0.3217, 0.2067, 0.3261, 0.2157, 0.3274, 0.1645, 0.32, 0.1619, 0.3225, 0.1613, 0.3303, 0.1638, 0.3282, 0.2246, 0.3276, 0.216, 0.3244, 0.2157, 0.3274, 0.2244, 0.3291, 0.1689, 0.3183, 0.1645, 0.32, 0.1638, 0.3282, 0.1682, 0.3266, 0.1747, 0.3174, 0.1689, 0.3183, 0.1682, 0.3266, 0.174, 0.3254, 0.1712, 0.3383, 0.1781, 0.3428, 0.178, 0.3445, 0.1709, 0.3416, 0.1818, 0.3174, 0.1747, 0.3174, 0.174, 0.3254, 0.1811, 0.3248, 0.1659, 0.3338, 0.1712, 0.3383, 0.1709, 0.3416, 0.1655, 0.3386, 0.1898, 0.3181, 0.1818, 0.3174, 0.1811, 0.3248, 0.1891, 0.3247, 0.1626, 0.3295, 0.1659, 0.3338, 0.1655, 0.3386, 0.1621, 0.3356, 0.1983, 0.3196, 0.1898, 0.3181, 0.1891, 0.3247, 0.1977, 0.3251, 0.1612, 0.3257, 0.1626, 0.3295, 0.1621, 0.3356, 0.1607, 0.3328, 0.2072, 0.3217, 0.1983, 0.3196, 0.1977, 0.3251, 0.2067, 0.3261, 0.1811, 0.3248, 0.174, 0.3254, 0.1749, 0.3338, 0.1819, 0.3326, 0.1655, 0.3386, 0.1709, 0.3416, 0.1713, 0.3451, 0.1661, 0.3437, 0.1891, 0.3247, 0.1811, 0.3248, 0.1819, 0.3326, 0.1897, 0.3316, 0.1621, 0.3356, 0.1655, 0.3386, 0.1661, 0.3437, 0.1628, 0.342, 0.1977, 0.3251, 0.1891, 0.3247, 0.1897, 0.3316, 0.1982, 0.331, 0.1607, 0.3328, 0.1621, 0.3356, 0.1628, 0.342, 0.1615, 0.3403, 0.2067, 0.3261, 0.1977, 0.3251, 0.1982, 0.331, 0.207, 0.3306, 0.1613, 0.3303, 0.1607, 0.3328, 0.1615, 0.3403, 0.1622, 0.3385, 0.2157, 0.3274, 0.2067, 0.3261, 0.207, 0.3306, 0.2159, 0.3305, 0.1638, 0.3282, 0.1613, 0.3303, 0.1622, 0.3385, 0.1648, 0.3368, 0.2244, 0.3291, 0.2157, 0.3274, 0.2159, 0.3305, 0.2245, 0.3307, 0.1682, 0.3266, 0.1638, 0.3282, 0.1648, 0.3368, 0.1691, 0.3352, 0.174, 0.3254, 0.1682, 0.3266, 0.1691, 0.3352, 0.1749, 0.3338, 0.1709, 0.3416, 0.178, 0.3445, 0.1781, 0.3463, 0.1713, 0.3451, 0.2159, 0.3305, 0.207, 0.3306, 0.2082, 0.3352, 0.2167, 0.3336, 0.1648, 0.3368, 0.1622, 0.3385, 0.1647, 0.3467, 0.1674, 0.3454, 0.2245, 0.3307, 0.2159, 0.3305, 0.2167, 0.3336, 0.2249, 0.3323, 0.1691, 0.3352, 0.1648, 0.3368, 0.1674, 0.3454, 0.1716, 0.3439, 0.1749, 0.3338, 0.1691, 0.3352, 0.1716, 0.3439, 0.1773, 0.3422, 0.1713, 0.3451, 0.1781, 0.3463, 0.1787, 0.3481, 0.1723, 0.3486, 0.1819, 0.3326, 0.1749, 0.3338, 0.1773, 0.3422, 0.1841, 0.3404, 0.1661, 0.3437, 0.1713, 0.3451, 0.1723, 0.3486, 0.1676, 0.3487, 0.1897, 0.3316, 0.1819, 0.3326, 0.1841, 0.3404, 0.1916, 0.3386, 0.1628, 0.342, 0.1661, 0.3437, 0.1676, 0.3487, 0.1647, 0.3484, 0.1982, 0.331, 0.1897, 0.3316, 0.1916, 0.3386, 0.1998, 0.3368, 0.1615, 0.3403, 0.1628, 0.342, 0.1647, 0.3484, 0.1638, 0.3477, 0.207, 0.3306, 0.1982, 0.331, 0.1998, 0.3368, 0.2082, 0.3352, 0.1622, 0.3385, 0.1615, 0.3403, 0.1638, 0.3477, 0.1647, 0.3467, 0.1916, 0.3386, 0.1841, 0.3404, 0.1876, 0.3479, 0.1947, 0.3453, 0.1647, 0.3484, 0.1676, 0.3487, 0.17, 0.3537, 0.1677, 0.3546, 0.1998, 0.3368, 0.1916, 0.3386, 0.1947, 0.3453, 0.2024, 0.3425, 0.1638, 0.3477, 0.1647, 0.3484, 0.1677, 0.3546, 0.1673, 0.3549, 0.2082, 0.3352, 0.1998, 0.3368, 0.2024, 0.3425, 0.2102, 0.3396, 0.1647, 0.3467, 0.1638, 0.3477, 0.1673, 0.3549, 0.1685, 0.3546, 0.2167, 0.3336, 0.2082, 0.3352, 0.2102, 0.3396, 0.218, 0.3367, 0.1674, 0.3454, 0.1647, 0.3467, 0.1685, 0.3546, 0.1714, 0.3537, 0.2249, 0.3323, 0.2167, 0.3336, 0.218, 0.3367, 0.2255, 0.3339, 0.1716, 0.3439, 0.1674, 0.3454, 0.1714, 0.3537, 0.1756, 0.3522, 0.1773, 0.3422, 0.1716, 0.3439, 0.1756, 0.3522, 0.1811, 0.3502, 0.1723, 0.3486, 0.1787, 0.3481, 0.1795, 0.3499, 0.1739, 0.3521, 0.1841, 0.3404, 0.1773, 0.3422, 0.1811, 0.3502, 0.1876, 0.3479, 0.1676, 0.3487, 0.1723, 0.3486, 0.1739, 0.3521, 0.17, 0.3537, 0.2255, 0.3339, 0.218, 0.3367, 0.2198, 0.3395, 0.2264, 0.3353, 0.1756, 0.3522, 0.1714, 0.3537, 0.1766, 0.3613, 0.1809, 0.3599, 0.1811, 0.3502, 0.1756, 0.3522, 0.1809, 0.3599, 0.1862, 0.3577, 0.1739, 0.3521, 0.1795, 0.3499, 0.1806, 0.3515, 0.1761, 0.3553, 0.1876, 0.3479, 0.1811, 0.3502, 0.1862, 0.3577, 0.1923, 0.3549, 0.17, 0.3537, 0.1739, 0.3521, 0.1761, 0.3553, 0.1731, 0.3583, 0.1947, 0.3453, 0.1876, 0.3479, 0.1923, 0.3549, 0.1989, 0.3515, 0.1677, 0.3546, 0.17, 0.3537, 0.1731, 0.3583, 0.1717, 0.3604, 0.2024, 0.3425, 0.1947, 0.3453, 0.1989, 0.3515, 0.2059, 0.3478, 0.1673, 0.3549, 0.1677, 0.3546, 0.1717, 0.3604, 0.1719, 0.3616, 0.2102, 0.3396, 0.2024, 0.3425, 0.2059, 0.3478, 0.2129, 0.3437, 0.1685, 0.3546, 0.1673, 0.3549, 0.1719, 0.3616, 0.1736, 0.3619, 0.218, 0.3367, 0.2102, 0.3396, 0.2129, 0.3437, 0.2198, 0.3395, 0.1714, 0.3537, 0.1685, 0.3546, 0.1736, 0.3619, 0.1766, 0.3613, 0.1717, 0.3604, 0.1731, 0.3583, 0.1769, 0.3623, 0.1765, 0.3655, 0.2059, 0.3478, 0.1989, 0.3515, 0.2039, 0.3571, 0.2101, 0.3525, 0.1719, 0.3616, 0.1717, 0.3604, 0.1765, 0.3655, 0.1774, 0.3676, 0.2129, 0.3437, 0.2059, 0.3478, 0.2101, 0.3525, 0.2162, 0.3474, 0.1736, 0.3619, 0.1719, 0.3616, 0.1774, 0.3676, 0.1796, 0.3684, 0.2198, 0.3395, 0.2129, 0.3437, 0.2162, 0.3474, 0.2221, 0.3421, 0.1766, 0.3613, 0.1736, 0.3619, 0.1796, 0.3684, 0.183, 0.3681, 0.2264, 0.3353, 0.2198, 0.3395, 0.2221, 0.3421, 0.2276, 0.3366, 0.1809, 0.3599, 0.1766, 0.3613, 0.183, 0.3681, 0.1873, 0.3667, 0.1862, 0.3577, 0.1809, 0.3599, 0.1873, 0.3667, 0.1923, 0.3644, 0.1761, 0.3553, 0.1806, 0.3515, 0.182, 0.353, 0.1788, 0.3581, 0.1923, 0.3549, 0.1862, 0.3577, 0.1923, 0.3644, 0.1979, 0.3611, 0.1731, 0.3583, 0.1761, 0.3553, 0.1788, 0.3581, 0.1769, 0.3623, 0.1989, 0.3515, 0.1923, 0.3549, 0.1979, 0.3611, 0.2039, 0.3571, 0.1873, 0.3667, 0.183, 0.3681, 0.1901, 0.3738, 0.1944, 0.3725, 0.1923, 0.3644, 0.1873, 0.3667, 0.1944, 0.3725, 0.1992, 0.3699, 0.1788, 0.3581, 0.182, 0.353, 0.1835, 0.3543, 0.1818, 0.3605, 0.1979, 0.3611, 0.1923, 0.3644, 0.1992, 0.3699, 0.2044, 0.3663, 0.1769, 0.3623, 0.1788, 0.3581, 0.1818, 0.3605, 0.1813, 0.3658, 0.2039, 0.3571, 0.1979, 0.3611, 0.2044, 0.3663, 0.2097, 0.3617, 0.1765, 0.3655, 0.1769, 0.3623, 0.1813, 0.3658, 0.1819, 0.3698, 0.2101, 0.3525, 0.2039, 0.3571, 0.2097, 0.3617, 0.2149, 0.3564, 0.1774, 0.3676, 0.1765, 0.3655, 0.1819, 0.3698, 0.1837, 0.3725, 0.2162, 0.3474, 0.2101, 0.3525, 0.2149, 0.3564, 0.22, 0.3505, 0.1796, 0.3684, 0.1774, 0.3676, 0.1837, 0.3725, 0.1865, 0.3739, 0.2221, 0.3421, 0.2162, 0.3474, 0.22, 0.3505, 0.2247, 0.3442, 0.183, 0.3681, 0.1796, 0.3684, 0.1865, 0.3739, 0.1901, 0.3738, 0.2276, 0.3366, 0.2221, 0.3421, 0.2247, 0.3442, 0.2289, 0.3377, 0.2149, 0.3564, 0.2097, 0.3617, 0.2159, 0.3653, 0.2201, 0.3594, 0.1837, 0.3725, 0.1819, 0.3698, 0.1878, 0.3731, 0.1905, 0.3764, 0.22, 0.3505, 0.2149, 0.3564, 0.2201, 0.3594, 0.224, 0.3529, 0.1865, 0.3739, 0.1837, 0.3725, 0.1905, 0.3764, 0.1939, 0.3781, 0.2247, 0.3442, 0.22, 0.3505, 0.224, 0.3529, 0.2275, 0.3459, 0.1901, 0.3738, 0.1865, 0.3739, 0.1939, 0.3781, 0.1978, 0.3782, 0.2289, 0.3377, 0.2247, 0.3442, 0.2275, 0.3459, 0.2303, 0.3386, 0.1944, 0.3725, 0.1901, 0.3738, 0.1978, 0.3782, 0.2022, 0.3769, 0.1992, 0.3699, 0.1944, 0.3725, 0.2022, 0.3769, 0.2067, 0.3742, 0.1818, 0.3605, 0.1835, 0.3543, 0.1852, 0.3552, 0.185, 0.3624, 0.2044, 0.3663, 0.1992, 0.3699, 0.2067, 0.3742, 0.2113, 0.3703, 0.1813, 0.3658, 0.1818, 0.3605, 0.185, 0.3624, 0.1859, 0.3684, 0.2097, 0.3617, 0.2044, 0.3663, 0.2113, 0.3703, 0.2159, 0.3653, 0.1819, 0.3698, 0.1813, 0.3658, 0.1859, 0.3684, 0.1878, 0.3731, 0.2067, 0.3742, 0.2022, 0.3769, 0.2102, 0.3799, 0.2145, 0.3771, 0.185, 0.3624, 0.1852, 0.3552, 0.1869, 0.3559, 0.1884, 0.3636, 0.2113, 0.3703, 0.2067, 0.3742, 0.2145, 0.3771, 0.2186, 0.373, 0.1859, 0.3684, 0.185, 0.3624, 0.1884, 0.3636, 0.1907, 0.3702, 0.2159, 0.3653, 0.2113, 0.3703, 0.2186, 0.373, 0.2223, 0.3677, 0.1878, 0.3731, 0.1859, 0.3684, 0.1907, 0.3702, 0.1938, 0.3754, 0.2201, 0.3594, 0.2159, 0.3653, 0.2223, 0.3677, 0.2256, 0.3615, 0.1905, 0.3764, 0.1878, 0.3731, 0.1938, 0.3754, 0.1975, 0.379, 0.224, 0.3529, 0.2201, 0.3594, 0.2256, 0.3615, 0.2283, 0.3545, 0.1939, 0.3781, 0.1905, 0.3764, 0.1975, 0.379, 0.2016, 0.3809, 0.2275, 0.3459, 0.224, 0.3529, 0.2283, 0.3545, 0.2304, 0.347, 0.1978, 0.3782, 0.1939, 0.3781, 0.2016, 0.3809, 0.2059, 0.3812, 0.2303, 0.3386, 0.2275, 0.3459, 0.2304, 0.347, 0.2318, 0.3391, 0.2022, 0.3769, 0.1978, 0.3782, 0.2059, 0.3812, 0.2102, 0.3799, 0.1975, 0.379, 0.1938, 0.3754, 0.1999, 0.3765, 0.2045, 0.3802, 0.2283, 0.3545, 0.2256, 0.3615, 0.2311, 0.3625, 0.2326, 0.3553, 0.2016, 0.3809, 0.1975, 0.379, 0.2045, 0.3802, 0.2092, 0.3823, 0.2304, 0.347, 0.2283, 0.3545, 0.2326, 0.3553, 0.2334, 0.3475, 0.2059, 0.3812, 0.2016, 0.3809, 0.2092, 0.3823, 0.2139, 0.3827, 0.2318, 0.3391, 0.2304, 0.347, 0.2334, 0.3475, 0.2334, 0.3394, 0.2102, 0.3799, 0.2059, 0.3812, 0.2139, 0.3827, 0.2183, 0.3814, 0.2145, 0.3771, 0.2102, 0.3799, 0.2183, 0.3814, 0.2223, 0.3785, 0.1884, 0.3636, 0.1869, 0.3559, 0.1887, 0.3562, 0.1918, 0.3643, 0.2186, 0.373, 0.2145, 0.3771, 0.2223, 0.3785, 0.2259, 0.3743, 0.1907, 0.3702, 0.1884, 0.3636, 0.1918, 0.3643, 0.1956, 0.3711, 0.2223, 0.3677, 0.2186, 0.373, 0.2259, 0.3743, 0.2288, 0.3689, 0.1938, 0.3754, 0.1907, 0.3702, 0.1956, 0.3711, 0.1999, 0.3765, 0.2256, 0.3615, 0.2223, 0.3677, 0.2288, 0.3689, 0.2311, 0.3625, 0.2223, 0.3785, 0.2183, 0.3814, 0.2261, 0.3812, 0.2299, 0.3784, 0.1918, 0.3643, 0.1887, 0.3562, 0.1903, 0.3562, 0.195, 0.3642, 0.2259, 0.3743, 0.2223, 0.3785, 0.2299, 0.3784, 0.2329, 0.3742, 0.1956, 0.3711, 0.1918, 0.3643, 0.195, 0.3642, 0.2002, 0.371, 0.2288, 0.3689, 0.2259, 0.3743, 0.2329, 0.3742, 0.2351, 0.3688, 0.1999, 0.3765, 0.1956, 0.3711, 0.2002, 0.371, 0.2057, 0.3764, 0.2311, 0.3625, 0.2288, 0.3689, 0.2351, 0.3688, 0.2364, 0.3624, 0.2045, 0.3802, 0.1999, 0.3765, 0.2057, 0.3764, 0.2113, 0.3801, 0.2326, 0.3553, 0.2311, 0.3625, 0.2364, 0.3624, 0.2368, 0.3552, 0.2092, 0.3823, 0.2045, 0.3802, 0.2113, 0.3801, 0.2166, 0.3822, 0.2334, 0.3475, 0.2326, 0.3553, 0.2368, 0.3552, 0.2363, 0.3475, 0.2139, 0.3827, 0.2092, 0.3823, 0.2166, 0.3822, 0.2216, 0.3825, 0.2334, 0.3394, 0.2334, 0.3475, 0.2363, 0.3475, 0.2348, 0.3394, 0.2183, 0.3814, 0.2139, 0.3827, 0.2216, 0.3825, 0.2261, 0.3812, 0.2368, 0.3552, 0.2364, 0.3624, 0.2414, 0.3612, 0.2407, 0.3543, 0.2166, 0.3822, 0.2113, 0.3801, 0.2176, 0.3786, 0.2235, 0.3805, 0.2363, 0.3475, 0.2368, 0.3552, 0.2407, 0.3543, 0.2389, 0.3468, 0.2216, 0.3825, 0.2166, 0.3822, 0.2235, 0.3805, 0.2289, 0.3808, 0.2348, 0.3394, 0.2363, 0.3475, 0.2389, 0.3468, 0.2362, 0.339, 0.2261, 0.3812, 0.2216, 0.3825, 0.2289, 0.3808, 0.2334, 0.3795, 0.2299, 0.3784, 0.2261, 0.3812, 0.2334, 0.3795, 0.2369, 0.3767, 0.195, 0.3642, 0.1903, 0.3562, 0.1919, 0.3558, 0.198, 0.3635, 0.2329, 0.3742, 0.2299, 0.3784, 0.2369, 0.3767, 0.2395, 0.3726, 0.2002, 0.371, 0.195, 0.3642, 0.198, 0.3635, 0.2045, 0.37, 0.2351, 0.3688, 0.2329, 0.3742, 0.2395, 0.3726, 0.241, 0.3674, 0.2057, 0.3764, 0.2002, 0.371, 0.2045, 0.37, 0.2111, 0.3751, 0.2364, 0.3624, 0.2351, 0.3688, 0.241, 0.3674, 0.2414, 0.3612, 0.2113, 0.3801, 0.2057, 0.3764, 0.2111, 0.3751, 0.2176, 0.3786, 0.2395, 0.3726, 0.2369, 0.3767, 0.2432, 0.3736, 0.2454, 0.3697, 0.2045, 0.37, 0.198, 0.3635, 0.2007, 0.3621, 0.2083, 0.368, 0.241, 0.3674, 0.2395, 0.3726, 0.2454, 0.3697, 0.2462, 0.3647, 0.2111, 0.3751, 0.2045, 0.37, 0.2083, 0.368, 0.2159, 0.3726, 0.2414, 0.3612, 0.241, 0.3674, 0.2462, 0.3647, 0.2458, 0.3589, 0.2176, 0.3786, 0.2111, 0.3751, 0.2159, 0.3726, 0.2231, 0.3758, 0.2407, 0.3543, 0.2414, 0.3612, 0.2458, 0.3589, 0.2441, 0.3525, 0.2235, 0.3805, 0.2176, 0.3786, 0.2231, 0.3758, 0.2297, 0.3775, 0.2389, 0.3468, 0.2407, 0.3543, 0.2441, 0.3525, 0.2413, 0.3456, 0.2289, 0.3808, 0.2235, 0.3805, 0.2297, 0.3775, 0.2353, 0.3776, 0.2362, 0.339, 0.2389, 0.3468, 0.2413, 0.3456, 0.2374, 0.3384, 0.2334, 0.3795, 0.2289, 0.3808, 0.2353, 0.3776, 0.2398, 0.3763, 0.2369, 0.3767, 0.2334, 0.3795, 0.2398, 0.3763, 0.2432, 0.3736, 0.198, 0.3635, 0.1919, 0.3558, 0.1932, 0.3551, 0.2007, 0.3621, 0.2413, 0.3456, 0.2441, 0.3525, 0.247, 0.3499, 0.2433, 0.3438, 0.2353, 0.3776, 0.2297, 0.3775, 0.2348, 0.373, 0.2407, 0.3729, 0.2374, 0.3384, 0.2413, 0.3456, 0.2433, 0.3438, 0.2384, 0.3375, 0.2398, 0.3763, 0.2353, 0.3776, 0.2407, 0.3729, 0.2453, 0.3716, 0.2432, 0.3736, 0.2398, 0.3763, 0.2453, 0.3716, 0.2485, 0.369, 0.2007, 0.3621, 0.1932, 0.3551, 0.1944, 0.354, 0.2029, 0.3601, 0.2454, 0.3697, 0.2432, 0.3736, 0.2485, 0.369, 0.2503, 0.3654, 0.2083, 0.368, 0.2007, 0.3621, 0.2029, 0.3601, 0.2115, 0.3652, 0.2462, 0.3647, 0.2454, 0.3697, 0.2503, 0.3654, 0.2506, 0.3609, 0.2159, 0.3726, 0.2083, 0.368, 0.2115, 0.3652, 0.2199, 0.3691, 0.2458, 0.3589, 0.2462, 0.3647, 0.2506, 0.3609, 0.2495, 0.3557, 0.2231, 0.3758, 0.2159, 0.3726, 0.2199, 0.3691, 0.2278, 0.3717, 0.2441, 0.3525, 0.2458, 0.3589, 0.2495, 0.3557, 0.247, 0.3499, 0.2297, 0.3775, 0.2231, 0.3758, 0.2278, 0.3717, 0.2348, 0.373, 0.2115, 0.3652, 0.2029, 0.3601, 0.2045, 0.3576, 0.2139, 0.3616, 0.2506, 0.3609, 0.2503, 0.3654, 0.2541, 0.36, 0.254, 0.3561, 0.2199, 0.3691, 0.2115, 0.3652, 0.2139, 0.3616, 0.223, 0.3646, 0.2495, 0.3557, 0.2506, 0.3609, 0.254, 0.3561, 0.2524, 0.3516, 0.2278, 0.3717, 0.2199, 0.3691, 0.223, 0.3646, 0.2314, 0.3666, 0.247, 0.3499, 0.2495, 0.3557, 0.2524, 0.3516, 0.2493, 0.3467, 0.2348, 0.373, 0.2278, 0.3717, 0.2314, 0.3666, 0.2387, 0.3673, 0.2433, 0.3438, 0.247, 0.3499, 0.2493, 0.3467, 0.2448, 0.3416, 0.2407, 0.3729, 0.2348, 0.373, 0.2387, 0.3673, 0.2449, 0.367, 0.2384, 0.3375, 0.2433, 0.3438, 0.2448, 0.3416, 0.2392, 0.3363, 0.2453, 0.3716, 0.2407, 0.3729, 0.2449, 0.367, 0.2495, 0.3656, 0.2485, 0.369, 0.2453, 0.3716, 0.2495, 0.3656, 0.2526, 0.3632, 0.2029, 0.3601, 0.1944, 0.354, 0.1952, 0.3527, 0.2045, 0.3576, 0.2503, 0.3654, 0.2485, 0.369, 0.2526, 0.3632, 0.2541, 0.36, 0.2449, 0.367, 0.2387, 0.3673, 0.2414, 0.3606, 0.2476, 0.36, 0.2392, 0.3363, 0.2448, 0.3416, 0.2458, 0.339, 0.2397, 0.335, 0.2495, 0.3656, 0.2449, 0.367, 0.2476, 0.36, 0.2523, 0.3585, 0.2526, 0.3632, 0.2495, 0.3656, 0.2523, 0.3585, 0.2554, 0.3564, 0.2045, 0.3576, 0.1952, 0.3527, 0.1957, 0.3512, 0.2055, 0.3547, 0.2541, 0.36, 0.2526, 0.3632, 0.2554, 0.3564, 0.2567, 0.3536, 0.2139, 0.3616, 0.2045, 0.3576, 0.2055, 0.3547, 0.2154, 0.3574, 0.254, 0.3561, 0.2541, 0.36, 0.2567, 0.3536, 0.2563, 0.3504, 0.223, 0.3646, 0.2139, 0.3616, 0.2154, 0.3574, 0.225, 0.3594, 0.2524, 0.3516, 0.254, 0.3561, 0.2563, 0.3504, 0.2543, 0.3468, 0.2314, 0.3666, 0.223, 0.3646, 0.225, 0.3594, 0.2337, 0.3604, 0.2493, 0.3467, 0.2524, 0.3516, 0.2543, 0.3468, 0.2508, 0.3429, 0.2387, 0.3673, 0.2314, 0.3666, 0.2337, 0.3604, 0.2414, 0.3606, 0.2448, 0.3416, 0.2493, 0.3467, 0.2508, 0.3429, 0.2458, 0.339, 0.2563, 0.3504, 0.2567, 0.3536, 0.2579, 0.3464, 0.2573, 0.344, 0.225, 0.3594, 0.2154, 0.3574, 0.216, 0.3527, 0.2258, 0.3535, 0.2543, 0.3468, 0.2563, 0.3504, 0.2573, 0.344, 0.2552, 0.3414, 0.2337, 0.3604, 0.225, 0.3594, 0.2258, 0.3535, 0.2347, 0.3536, 0.2508, 0.3429, 0.2543, 0.3468, 0.2552, 0.3414, 0.2514, 0.3387, 0.2414, 0.3606, 0.2337, 0.3604, 0.2347, 0.3536, 0.2425, 0.3531, 0.2458, 0.339, 0.2508, 0.3429, 0.2514, 0.3387, 0.2463, 0.336, 0.2476, 0.36, 0.2414, 0.3606, 0.2425, 0.3531, 0.2489, 0.3521, 0.2397, 0.335, 0.2458, 0.339, 0.2463, 0.336, 0.2399, 0.3335, 0.2523, 0.3585, 0.2476, 0.36, 0.2489, 0.3521, 0.2536, 0.3506, 0.2554, 0.3564, 0.2523, 0.3585, 0.2536, 0.3506, 0.2566, 0.3487, 0.2055, 0.3547, 0.1957, 0.3512, 0.1959, 0.3495, 0.2059, 0.3514, 0.2567, 0.3536, 0.2554, 0.3564, 0.2566, 0.3487, 0.2579, 0.3464, 0.2154, 0.3574, 0.2055, 0.3547, 0.2059, 0.3514, 0.216, 0.3527, 0.2399, 0.3335, 0.2463, 0.336, 0.2461, 0.333, 0.2398, 0.332, 0.2536, 0.3506, 0.2489, 0.3521, 0.2485, 0.3437, 0.2533, 0.3421, 0.2566, 0.3487, 0.2536, 0.3506, 0.2533, 0.3421, 0.2563, 0.3404, 0.2059, 0.3514, 0.1959, 0.3495, 0.1958, 0.3478, 0.2057, 0.3479, 0.2579, 0.3464, 0.2566, 0.3487, 0.2563, 0.3404, 0.2576, 0.3388, 0.216, 0.3527, 0.2059, 0.3514, 0.2057, 0.3479, 0.2157, 0.3477, 0.2573, 0.344, 0.2579, 0.3464, 0.2576, 0.3388, 0.2571, 0.3371, 0.2258, 0.3535, 0.216, 0.3527, 0.2157, 0.3477, 0.2254, 0.3471, 0.2552, 0.3414, 0.2573, 0.344, 0.2571, 0.3371, 0.2549, 0.3356, 0.2347, 0.3536, 0.2258, 0.3535, 0.2254, 0.3471, 0.2343, 0.3462, 0.2514, 0.3387, 0.2552, 0.3414, 0.2549, 0.3356, 0.2512, 0.3342, 0.2425, 0.3531, 0.2347, 0.3536, 0.2343, 0.3462, 0.2421, 0.3451, 0.2463, 0.336, 0.2514, 0.3387, 0.2512, 0.3342, 0.2461, 0.333, 0.2489, 0.3521, 0.2425, 0.3531, 0.2421, 0.3451, 0.2485, 0.3437, 0.2254, 0.3471, 0.2157, 0.3477, 0.2144, 0.3426, 0.2237, 0.3407, 0.2549, 0.3356, 0.2571, 0.3371, 0.2555, 0.3301, 0.2536, 0.3297, 0.2343, 0.3462, 0.2254, 0.3471, 0.2237, 0.3407, 0.2325, 0.3387, 0.2512, 0.3342, 0.2549, 0.3356, 0.2536, 0.3297, 0.2502, 0.3296, 0.2421, 0.3451, 0.2343, 0.3462, 0.2325, 0.3387, 0.2401, 0.3368, 0.2461, 0.333, 0.2512, 0.3342, 0.2502, 0.3296, 0.2454, 0.3298, 0.2485, 0.3437, 0.2421, 0.3451, 0.2401, 0.3368, 0.2465, 0.335, 0.2398, 0.332, 0.2461, 0.333, 0.2454, 0.3298, 0.2394, 0.3304, 0.2533, 0.3421, 0.2485, 0.3437, 0.2465, 0.335, 0.2513, 0.3333, 0.2563, 0.3404, 0.2533, 0.3421, 0.2513, 0.3333, 0.2544, 0.332, 0.2057, 0.3479, 0.1958, 0.3478, 0.1953, 0.346, 0.2047, 0.3444, 0.2576, 0.3388, 0.2563, 0.3404, 0.2544, 0.332, 0.2558, 0.3309, 0.2157, 0.3477, 0.2057, 0.3479, 0.2047, 0.3444, 0.2144, 0.3426, 0.2571, 0.3371, 0.2576, 0.3388, 0.2558, 0.3309, 0.2555, 0.3301, 0.2513, 0.3333, 0.2465, 0.335, 0.2429, 0.3264, 0.2477, 0.3247, 0.2544, 0.332, 0.2513, 0.3333, 0.2477, 0.3247, 0.251, 0.3236, 0.2047, 0.3444, 0.1953, 0.346, 0.1944, 0.3442, 0.2031, 0.3409, 0.2558, 0.3309, 0.2544, 0.332, 0.251, 0.3236, 0.2526, 0.3231, 0.2144, 0.3426, 0.2047, 0.3444, 0.2031, 0.3409, 0.2121, 0.3376, 0.2555, 0.3301, 0.2558, 0.3309, 0.2526, 0.3231, 0.2527, 0.3232, 0.2237, 0.3407, 0.2144, 0.3426, 0.2121, 0.3376, 0.221, 0.3343, 0.2536, 0.3297, 0.2555, 0.3301, 0.2527, 0.3232, 0.2512, 0.3239, 0.2325, 0.3387, 0.2237, 0.3407, 0.221, 0.3343, 0.2293, 0.3313, 0.2502, 0.3296, 0.2536, 0.3297, 0.2512, 0.3239, 0.2483, 0.3251, 0.2401, 0.3368, 0.2325, 0.3387, 0.2293, 0.3313, 0.2367, 0.3286, 0.2454, 0.3298, 0.2502, 0.3296, 0.2483, 0.3251, 0.2441, 0.3267, 0.2465, 0.335, 0.2401, 0.3368, 0.2367, 0.3286, 0.2429, 0.3264, 0.2394, 0.3304, 0.2454, 0.3298, 0.2441, 0.3267, 0.2388, 0.3288, 0.2512, 0.3239, 0.2527, 0.3232, 0.2487, 0.3166, 0.2478, 0.3184, 0.2293, 0.3313, 0.221, 0.3343, 0.2171, 0.3283, 0.2248, 0.3242, 0.2483, 0.3251, 0.2512, 0.3239, 0.2478, 0.3184, 0.2457, 0.3208, 0.2367, 0.3286, 0.2293, 0.3313, 0.2248, 0.3242, 0.2318, 0.3208, 0.2441, 0.3267, 0.2483, 0.3251, 0.2457, 0.3208, 0.2423, 0.3238, 0.2429, 0.3264, 0.2367, 0.3286, 0.2318, 0.3208, 0.2378, 0.3182, 0.2388, 0.3288, 0.2441, 0.3267, 0.2423, 0.3238, 0.2379, 0.3273, 0.2477, 0.3247, 0.2429, 0.3264, 0.2378, 0.3182, 0.2426, 0.3165, 0.251, 0.3236, 0.2477, 0.3247, 0.2426, 0.3165, 0.2461, 0.3156, 0.2031, 0.3409, 0.1944, 0.3442, 0.1933, 0.3425, 0.201, 0.3376, 0.2526, 0.3231, 0.251, 0.3236, 0.2461, 0.3156, 0.2481, 0.3157, 0.2121, 0.3376, 0.2031, 0.3409, 0.201, 0.3376, 0.209, 0.3328, 0.2527, 0.3232, 0.2526, 0.3231, 0.2481, 0.3157, 0.2487, 0.3166, 0.221, 0.3343, 0.2121, 0.3376, 0.209, 0.3328, 0.2171, 0.3283, 0.2461, 0.3156, 0.2426, 0.3165, 0.2363, 0.309, 0.2399, 0.3084, 0.201, 0.3376, 0.1933, 0.3425, 0.192, 0.341, 0.1983, 0.3347, 0.2481, 0.3157, 0.2461, 0.3156, 0.2399, 0.3084, 0.2424, 0.309, 0.209, 0.3328, 0.201, 0.3376, 0.1983, 0.3347, 0.2052, 0.3285, 0.2487, 0.3166, 0.2481, 0.3157, 0.2424, 0.309, 0.2436, 0.3107, 0.2171, 0.3283, 0.209, 0.3328, 0.2052, 0.3285, 0.2123, 0.3228, 0.2478, 0.3184, 0.2487, 0.3166, 0.2436, 0.3107, 0.2436, 0.3134, 0.2248, 0.3242, 0.2171, 0.3283, 0.2123, 0.3228, 0.2192, 0.3178, 0.2457, 0.3208, 0.2478, 0.3184, 0.2436, 0.3134, 0.2424, 0.3169, 0.2318, 0.3208, 0.2248, 0.3242, 0.2192, 0.3178, 0.2257, 0.3138, 0.2423, 0.3238, 0.2457, 0.3208, 0.2424, 0.3169, 0.2401, 0.3212, 0.2378, 0.3182, 0.2318, 0.3208, 0.2257, 0.3138, 0.2315, 0.3108, 0.2379, 0.3273, 0.2423, 0.3238, 0.2401, 0.3212, 0.2367, 0.326, 0.2426, 0.3165, 0.2378, 0.3182, 0.2315, 0.3108, 0.2363, 0.309, 0.2424, 0.3169, 0.2436, 0.3134, 0.2387, 0.3092, 0.2386, 0.3137, 0.2257, 0.3138, 0.2192, 0.3178, 0.2128, 0.3124, 0.2186, 0.3078, 0.2401, 0.3212, 0.2424, 0.3169, 0.2386, 0.3137, 0.2375, 0.319, 0.2315, 0.3108, 0.2257, 0.3138, 0.2186, 0.3078, 0.224, 0.3045, 0.2367, 0.326, 0.2401, 0.3212, 0.2375, 0.319, 0.2354, 0.3249, 0.2363, 0.309, 0.2315, 0.3108, 0.224, 0.3045, 0.2288, 0.3027, 0.2399, 0.3084, 0.2363, 0.309, 0.2288, 0.3027, 0.2328, 0.3023, 0.1983, 0.3347, 0.192, 0.341, 0.1904, 0.3397, 0.1953, 0.3322, 0.2424, 0.309, 0.2399, 0.3084, 0.2328, 0.3023, 0.2358, 0.3033, 0.2052, 0.3285, 0.1983, 0.3347, 0.1953, 0.3322, 0.2008, 0.3249, 0.2436, 0.3107, 0.2424, 0.309, 0.2358, 0.3033, 0.2378, 0.3057, 0.2123, 0.3228, 0.2052, 0.3285, 0.2008, 0.3249, 0.2067, 0.3182, 0.2436, 0.3134, 0.2436, 0.3107, 0.2378, 0.3057, 0.2387, 0.3092, 0.2192, 0.3178, 0.2123, 0.3228, 0.2067, 0.3182, 0.2128, 0.3124, 0.1953, 0.3322, 0.1904, 0.3397, 0.1887, 0.3388, 0.192, 0.3302, 0.2358, 0.3033, 0.2328, 0.3023, 0.2249, 0.2975, 0.2285, 0.2989, 0.2008, 0.3249, 0.1953, 0.3322, 0.192, 0.3302, 0.196, 0.322, 0.2378, 0.3057, 0.2358, 0.3033, 0.2285, 0.2989, 0.2313, 0.3017, 0.2067, 0.3182, 0.2008, 0.3249, 0.196, 0.322, 0.2006, 0.3145, 0.2387, 0.3092, 0.2378, 0.3057, 0.2313, 0.3017, 0.2333, 0.3059, 0.2128, 0.3124, 0.2067, 0.3182, 0.2006, 0.3145, 0.2057, 0.3081, 0.2386, 0.3137, 0.2387, 0.3092, 0.2333, 0.3059, 0.2344, 0.3111, 0.2186, 0.3078, 0.2128, 0.3124, 0.2057, 0.3081, 0.2108, 0.3031, 0.2375, 0.319, 0.2386, 0.3137, 0.2344, 0.3111, 0.2346, 0.3173, 0.224, 0.3045, 0.2186, 0.3078, 0.2108, 0.3031, 0.2159, 0.2996, 0.2354, 0.3249, 0.2375, 0.319, 0.2346, 0.3173, 0.234, 0.324, 0.2288, 0.3027, 0.224, 0.3045, 0.2159, 0.2996, 0.2206, 0.2977, 0.2328, 0.3023, 0.2288, 0.3027, 0.2206, 0.2977, 0.2249, 0.2975, 0.2108, 0.3031, 0.2057, 0.3081, 0.1982, 0.3053, 0.2027, 0.2999, 0.2346, 0.3173, 0.2344, 0.3111, 0.2299, 0.3094, 0.2316, 0.3161, 0.2159, 0.2996, 0.2108, 0.3031, 0.2027, 0.2999, 0.2073, 0.2963, 0.234, 0.324, 0.2346, 0.3173, 0.2316, 0.3161, 0.2324, 0.3234, 0.2206, 0.2977, 0.2159, 0.2996, 0.2073, 0.2963, 0.212, 0.2944, 0.2249, 0.2975, 0.2206, 0.2977, 0.212, 0.2944, 0.2166, 0.2943, 0.192, 0.3302, 0.1887, 0.3388, 0.187, 0.3381, 0.1885, 0.3289, 0.2285, 0.2989, 0.2249, 0.2975, 0.2166, 0.2943, 0.2208, 0.2959, 0.196, 0.322, 0.192, 0.3302, 0.1885, 0.3289, 0.191, 0.3201, 0.2313, 0.3017, 0.2285, 0.2989, 0.2208, 0.2959, 0.2245, 0.2991, 0.2006, 0.3145, 0.196, 0.322, 0.191, 0.3201, 0.1943, 0.3121, 0.2333, 0.3059, 0.2313, 0.3017, 0.2245, 0.2991, 0.2275, 0.3037, 0.2057, 0.3081, 0.2006, 0.3145, 0.1943, 0.3121, 0.1982, 0.3053, 0.2344, 0.3111, 0.2333, 0.3059, 0.2275, 0.3037, 0.2299, 0.3094, 0.2208, 0.2959, 0.2166, 0.2943, 0.2082, 0.2927, 0.213, 0.2945, 0.191, 0.3201, 0.1885, 0.3289, 0.185, 0.3283, 0.1859, 0.3192, 0.2245, 0.2991, 0.2208, 0.2959, 0.213, 0.2945, 0.2176, 0.2978, 0.1943, 0.3121, 0.191, 0.3201, 0.1859, 0.3192, 0.1879, 0.3109, 0.2275, 0.3037, 0.2245, 0.2991, 0.2176, 0.2978, 0.2218, 0.3026, 0.1982, 0.3053, 0.1943, 0.3121, 0.1879, 0.3109, 0.1908, 0.3039, 0.2299, 0.3094, 0.2275, 0.3037, 0.2218, 0.3026, 0.2255, 0.3086, 0.2027, 0.2999, 0.1982, 0.3053, 0.1908, 0.3039, 0.1945, 0.2984, 0.2316, 0.3161, 0.2299, 0.3094, 0.2255, 0.3086, 0.2285, 0.3155, 0.2073, 0.2963, 0.2027, 0.2999, 0.1945, 0.2984, 0.1987, 0.2947, 0.2324, 0.3234, 0.2316, 0.3161, 0.2285, 0.3155, 0.2309, 0.3232, 0.212, 0.2944, 0.2073, 0.2963, 0.1987, 0.2947, 0.2034, 0.2928, 0.2166, 0.2943, 0.212, 0.2944, 0.2034, 0.2928, 0.2082, 0.2927, 0.1885, 0.3289, 0.187, 0.3381, 0.1852, 0.3378, 0.185, 0.3283, 0.2285, 0.3155, 0.2255, 0.3086, 0.2212, 0.3087, 0.2256, 0.3156, 0.1987, 0.2947, 0.1945, 0.2984, 0.1866, 0.2986, 0.1904, 0.2949, 0.2309, 0.3232, 0.2285, 0.3155, 0.2256, 0.3156, 0.2294, 0.3232, 0.2034, 0.2928, 0.1987, 0.2947, 0.1904, 0.2949, 0.195, 0.293, 0.2082, 0.2927, 0.2034, 0.2928, 0.195, 0.293, 0.2001, 0.293, 0.185, 0.3283, 0.1852, 0.3378, 0.1835, 0.3378, 0.1817, 0.3283, 0.213, 0.2945, 0.2082, 0.2927, 0.2001, 0.293, 0.2055, 0.2947, 0.1859, 0.3192, 0.185, 0.3283, 0.1817, 0.3283, 0.1811, 0.3193, 0.2176, 0.2978, 0.213, 0.2945, 0.2055, 0.2947, 0.2109, 0.298, 0.1879, 0.3109, 0.1859, 0.3192, 0.1811, 0.3193, 0.1817, 0.3111, 0.2218, 0.3026, 0.2176, 0.2978, 0.2109, 0.298, 0.2162, 0.3028, 0.1908, 0.3039, 0.1879, 0.3109, 0.1817, 0.3111, 0.1836, 0.3041, 0.2255, 0.3086, 0.2218, 0.3026, 0.2162, 0.3028, 0.2212, 0.3087, 0.1945, 0.2984, 0.1908, 0.3039, 0.1836, 0.3041, 0.1866, 0.2986, 0.1811, 0.3193, 0.1817, 0.3283, 0.1786, 0.3291, 0.1766, 0.3204, 0.2109, 0.298, 0.2055, 0.2947, 0.1986, 0.2965, 0.2048, 0.2996, 0.1817, 0.3111, 0.1811, 0.3193, 0.1766, 0.3204, 0.1761, 0.3126, 0.2162, 0.3028, 0.2109, 0.298, 0.2048, 0.2996, 0.2111, 0.3041, 0.1836, 0.3041, 0.1817, 0.3111, 0.1761, 0.3126, 0.177, 0.3058, 0.2212, 0.3087, 0.2162, 0.3028, 0.2111, 0.3041, 0.2172, 0.3098, 0.1866, 0.2986, 0.1836, 0.3041, 0.177, 0.3058, 0.1793, 0.3006, 0.2256, 0.3156, 0.2212, 0.3087, 0.2172, 0.3098, 0.2229, 0.3163, 0.1904, 0.2949, 0.1866, 0.2986, 0.1793, 0.3006, 0.1828, 0.2969, 0.2294, 0.3232, 0.2256, 0.3156, 0.2229, 0.3163, 0.228, 0.3235, 0.195, 0.293, 0.1904, 0.2949, 0.1828, 0.2969, 0.1874, 0.2951, 0.2001, 0.293, 0.195, 0.293, 0.1874, 0.2951, 0.1927, 0.2949, 0.1817, 0.3283, 0.1835, 0.3378, 0.1819, 0.3382, 0.1786, 0.3291, 0.2055, 0.2947, 0.2001, 0.293, 0.1927, 0.2949, 0.1986, 0.2965, 0.1828, 0.2969, 0.1793, 0.3006, 0.173, 0.3041, 0.1762, 0.3007, 0.228, 0.3235, 0.2229, 0.3163, 0.2205, 0.3176, 0.2268, 0.3242, 0.1874, 0.2951, 0.1828, 0.2969, 0.1762, 0.3007, 0.1807, 0.2988, 0.1927, 0.2949, 0.1874, 0.2951, 0.1807, 0.2988, 0.1862, 0.2986, 0.1786, 0.3291, 0.1819, 0.3382, 0.1806, 0.3389, 0.1759, 0.3306, 0.1986, 0.2965, 0.1927, 0.2949, 0.1862, 0.2986, 0.1926, 0.2999, 0.1766, 0.3204, 0.1786, 0.3291, 0.1759, 0.3306, 0.1728, 0.3226, 0.2048, 0.2996, 0.1986, 0.2965, 0.1926, 0.2999, 0.1994, 0.3026, 0.1761, 0.3126, 0.1766, 0.3204, 0.1728, 0.3226, 0.1712, 0.3153, 0.2111, 0.3041, 0.2048, 0.2996, 0.1994, 0.3026, 0.2065, 0.3066, 0.177, 0.3058, 0.1761, 0.3126, 0.1712, 0.3153, 0.1713, 0.309, 0.2172, 0.3098, 0.2111, 0.3041, 0.2065, 0.3066, 0.2136, 0.3117, 0.1793, 0.3006, 0.177, 0.3058, 0.1713, 0.309, 0.173, 0.3041, 0.2229, 0.3163, 0.2172, 0.3098, 0.2136, 0.3117, 0.2205, 0.3176, 0.1994, 0.3026, 0.1926, 0.2999, 0.1876, 0.3046, 0.195, 0.3068, 0.1712, 0.3153, 0.1728, 0.3226, 0.1696, 0.3256, 0.1672, 0.3191, 0.2065, 0.3066, 0.1994, 0.3026, 0.195, 0.3068, 0.2028, 0.3101, 0.1713, 0.309, 0.1712, 0.3153, 0.1672, 0.3191, 0.1666, 0.3136, 0.2136, 0.3117, 0.2065, 0.3066, 0.2028, 0.3101, 0.2107, 0.3144, 0.173, 0.3041, 0.1713, 0.309, 0.1666, 0.3136, 0.1679, 0.3091, 0.2205, 0.3176, 0.2136, 0.3117, 0.2107, 0.3144, 0.2185, 0.3195, 0.1762, 0.3007, 0.173, 0.3041, 0.1679, 0.3091, 0.1708, 0.3059, 0.2268, 0.3242, 0.2205, 0.3176, 0.2185, 0.3195, 0.2258, 0.3251, 0.1807, 0.2988, 0.1762, 0.3007, 0.1708, 0.3059, 0.1752, 0.3041, 0.1862, 0.2986, 0.1807, 0.2988, 0.1752, 0.3041, 0.1809, 0.3037, 0.1759, 0.3306, 0.1806, 0.3389, 0.1794, 0.34, 0.1737, 0.3327, 0.1926, 0.2999, 0.1862, 0.2986, 0.1809, 0.3037, 0.1876, 0.3046, 0.1728, 0.3226, 0.1759, 0.3306, 0.1737, 0.3327, 0.1696, 0.3256, 0.1786, 0.3413, 0.1864, 0.3472, 0.1781, 0.3428, 0.2325, 0.3312, 0.225, 0.3263, 0.2246, 0.3276, 0.1781, 0.3428, 0.1864, 0.3472, 0.178, 0.3445, 0.2325, 0.3312, 0.2246, 0.3276, 0.2244, 0.3291, 0.178, 0.3445, 0.1864, 0.3472, 0.1781, 0.3463, 0.2325, 0.3312, 0.2244, 0.3291, 0.2245, 0.3307, 0.1781, 0.3463, 0.1864, 0.3472, 0.1787, 0.3481, 0.2325, 0.3312, 0.2245, 0.3307, 0.2249, 0.3323, 0.1787, 0.3481, 0.1864, 0.3472, 0.1795, 0.3499, 0.2325, 0.3312, 0.2249, 0.3323, 0.2255, 0.3339, 0.1795, 0.3499, 0.1864, 0.3472, 0.1806, 0.3515, 0.2325, 0.3312, 0.2255, 0.3339, 0.2264, 0.3353, 0.1806, 0.3515, 0.1864, 0.3472, 0.182, 0.353, 0.2325, 0.3312, 0.2264, 0.3353, 0.2276, 0.3366, 0.182, 0.353, 0.1864, 0.3472, 0.1835, 0.3543, 0.2325, 0.3312, 0.2276, 0.3366, 0.2289, 0.3377, 0.1835, 0.3543, 0.1864, 0.3472, 0.1852, 0.3552, 0.2325, 0.3312, 0.2289, 0.3377, 0.2303, 0.3386, 0.1852, 0.3552, 0.1864, 0.3472, 0.1869, 0.3559, 0.2325, 0.3312, 0.2303, 0.3386, 0.2318, 0.3391, 0.1869, 0.3559, 0.1864, 0.3472, 0.1887, 0.3562, 0.2325, 0.3312, 0.2318, 0.3391, 0.2334, 0.3394, 0.1887, 0.3562, 0.1864, 0.3472, 0.1903, 0.3562, 0.2325, 0.3312, 0.2334, 0.3394, 0.2348, 0.3394, 0.1903, 0.3562, 0.1864, 0.3472, 0.1919, 0.3558, 0.2325, 0.3312, 0.2348, 0.3394, 0.2362, 0.339, 0.1919, 0.3558, 0.1864, 0.3472, 0.1932, 0.3551, 0.2325, 0.3312, 0.2362, 0.339, 0.2374, 0.3384, 0.1932, 0.3551, 0.1864, 0.3472, 0.1944, 0.354, 0.2325, 0.3312, 0.2374, 0.3384, 0.2384, 0.3375, 0.1944, 0.354, 0.1864, 0.3472, 0.1952, 0.3527, 0.2325, 0.3312, 0.2384, 0.3375, 0.2392, 0.3363, 0.1952, 0.3527, 0.1864, 0.3472, 0.1957, 0.3512, 0.2325, 0.3312, 0.2392, 0.3363, 0.2397, 0.335, 0.1957, 0.3512, 0.1864, 0.3472, 0.1959, 0.3495, 0.2325, 0.3312, 0.2397, 0.335, 0.2399, 0.3335, 0.1959, 0.3495, 0.1864, 0.3472, 0.1958, 0.3478, 0.2325, 0.3312, 0.2399, 0.3335, 0.2398, 0.332, 0.1958, 0.3478, 0.1864, 0.3472, 0.1953, 0.346, 0.2325, 0.3312, 0.2398, 0.332, 0.2394, 0.3304, 0.1953, 0.346, 0.1864, 0.3472, 0.1944, 0.3442, 0.2325, 0.3312, 0.2394, 0.3304, 0.2388, 0.3288, 0.1944, 0.3442, 0.1864, 0.3472, 0.1933, 0.3425, 0.2325, 0.3312, 0.2388, 0.3288, 0.2379, 0.3273, 0.2325, 0.3312, 0.2379, 0.3273, 0.2367, 0.326, 0.1933, 0.3425, 0.1864, 0.3472, 0.192, 0.341, 0.192, 0.341, 0.1864, 0.3472, 0.1904, 0.3397, 0.2325, 0.3312, 0.2367, 0.326, 0.2354, 0.3249, 0.1904, 0.3397, 0.1864, 0.3472, 0.1887, 0.3388, 0.2325, 0.3312, 0.2354, 0.3249, 0.234, 0.324, 0.1887, 0.3388, 0.1864, 0.3472, 0.187, 0.3381, 0.2325, 0.3312, 0.234, 0.324, 0.2324, 0.3234, 0.187, 0.3381, 0.1864, 0.3472, 0.1852, 0.3378, 0.2325, 0.3312, 0.2324, 0.3234, 0.2309, 0.3232, 0.1852, 0.3378, 0.1864, 0.3472, 0.1835, 0.3378, 0.2325, 0.3312, 0.2309, 0.3232, 0.2294, 0.3232, 0.1835, 0.3378, 0.1864, 0.3472, 0.1819, 0.3382, 0.2325, 0.3312, 0.2294, 0.3232, 0.228, 0.3235, 0.1819, 0.3382, 0.1864, 0.3472, 0.1806, 0.3389, 0.2325, 0.3312, 0.228, 0.3235, 0.2268, 0.3242, 0.1806, 0.3389, 0.1864, 0.3472, 0.1794, 0.34, 0.2325, 0.3312, 0.2268, 0.3242, 0.2258, 0.3251, 0.2258, 0.3251, 0.2185, 0.3195, 0.217, 0.3218, 0.225, 0.3263, 0.1752, 0.3041, 0.1708, 0.3059, 0.1669, 0.3125, 0.1713, 0.3107, 0.1794, 0.34, 0.1864, 0.3472, 0.1786, 0.3413, 0.2325, 0.3312, 0.2258, 0.3251, 0.225, 0.3263, 0.1809, 0.3037, 0.1752, 0.3041, 0.1713, 0.3107, 0.1771, 0.3101, 0.1737, 0.3327, 0.1794, 0.34, 0.1786, 0.3413, 0.1721, 0.3353, 0.1876, 0.3046, 0.1809, 0.3037, 0.1771, 0.3101, 0.184, 0.3105, 0.1696, 0.3256, 0.1737, 0.3327, 0.1721, 0.3353, 0.1673, 0.3294, 0.195, 0.3068, 0.1876, 0.3046, 0.184, 0.3105, 0.1918, 0.312, 0.1672, 0.3191, 0.1696, 0.3256, 0.1673, 0.3294, 0.1643, 0.324, 0.2028, 0.3101, 0.195, 0.3068, 0.1918, 0.312, 0.2001, 0.3145, 0.1666, 0.3136, 0.1672, 0.3191, 0.1643, 0.324, 0.1632, 0.3192, 0.2107, 0.3144, 0.2028, 0.3101, 0.2001, 0.3145, 0.2086, 0.3178, 0.1679, 0.3091, 0.1666, 0.3136, 0.1632, 0.3192, 0.1641, 0.3153, 0.2185, 0.3195, 0.2107, 0.3144, 0.2086, 0.3178, 0.217, 0.3218, 0.1708, 0.3059, 0.1679, 0.3091, 0.1641, 0.3153, 0.1669, 0.3125])
me_sphere.materials.append(mat_material_004)
me_sphere.use_remesh_preserve_volume = False
me_sphere.use_remesh_preserve_attributes = False
me_sphere.use_mirror_vertex_groups = False
me_sphere.update()
me_plane = bpy.data.meshes.new('Plane')
me_plane.from_pydata([(-1.0, -1.0, 0.0), (1.0, -1.0, 0.0), (-1.0, 1.0, 0.0), (1.0, 1.0, 0.0)], [], [(0, 1, 3, 2)])
_uv = me_plane.uv_layers.new(name='UVMap')
_uv.uv.foreach_set('vector', [9.934e-08, 1.0, 0.0, 1.49e-07, 0.6667, 0.0, 0.6667, 1.0])
me_plane.materials.append(mat_material_001)
me_plane.use_remesh_preserve_volume = False
me_plane.use_remesh_preserve_attributes = False
me_plane.use_mirror_vertex_groups = False
me_plane.update()

# ---- curves / text
cu_beziercurve_006 = bpy.data.curves.new('BezierCurve.006', 'CURVE')
cu_beziercurve_006.dimensions = '3D'
_sp = cu_beziercurve_006.splines.new('BEZIER'); _sp.bezier_points.add(1)
_sp.bezier_points.foreach_set('co', [7.168, 1.205, 4.064, -26.59, 0.8916, -1.609])
_sp.bezier_points.foreach_set('handle_left', [8.309, 2.027, 6.05, -15.44, -0.1858, -5.442])
_sp.bezier_points.foreach_set('handle_right', [6.101, 0.4365, 2.205, -28.06, 1.033, -1.104])
for _p, _l, _r in zip(_sp.bezier_points, ['ALIGNED', 'ALIGNED'], ['ALIGNED', 'ALIGNED']): _p.handle_left_type = _l; _p.handle_right_type = _r
_sp.order_u = 0
_sp.order_v = 0
_sp.resolution_u = 50
cu_beziercurve_006.path_duration = 200
cu_beziercurve_006.use_path = True
cu_beziercurve_006.use_path_follow = True
cu_beziercurve_006.use_path_clamp = True
cu_beziercurve_006.bevel_resolution = 0
cu_beziercurve_006.resolution_u = 50
cu_beziercurve_006.render_resolution_u = 50
cu_beziercurve_006.eval_time = 50.0
cu_beziercurve_006.fill_mode = 'HALF'
cu_beziercurve_005 = bpy.data.curves.new('BezierCurve.005', 'CURVE')
cu_beziercurve_005.dimensions = '3D'
_sp = cu_beziercurve_005.splines.new('BEZIER'); _sp.bezier_points.add(1)
_sp.bezier_points.foreach_set('co', [3.305, -1.532, -0.522, 16.58, 14.48, -15.3])
_sp.bezier_points.foreach_set('handle_left', [3.268, -2.137, -0.1569, 11.15, 14.65, -14.04])
_sp.bezier_points.foreach_set('handle_right', [4.272, 14.24, -10.05, 37.08, 13.82, -20.04])
for _p, _l, _r in zip(_sp.bezier_points, ['ALIGNED', 'ALIGNED'], ['ALIGNED', 'ALIGNED']): _p.handle_left_type = _l; _p.handle_right_type = _r
_sp.order_u = 0
_sp.order_v = 0
_sp.resolution_u = 50
cu_beziercurve_005.path_duration = 200
cu_beziercurve_005.use_path = True
cu_beziercurve_005.use_path_follow = True
cu_beziercurve_005.use_path_clamp = True
cu_beziercurve_005.bevel_resolution = 0
cu_beziercurve_005.resolution_u = 50
cu_beziercurve_005.render_resolution_u = 50
cu_beziercurve_005.eval_time = 50.0
cu_beziercurve_005.fill_mode = 'HALF'

# ---- objects
ob_plane_006 = bpy.data.objects.new('Plane.006', me_plane_007)
ob_spotlightwhite_004 = bpy.data.objects.new('SpotlightWhite.004', None)
ob_plane_004 = bpy.data.objects.new('Plane.004', me_plane_005)
ob_spotlightwhite_003 = bpy.data.objects.new('SpotlightWhite.003', None)
ob_spotlightwhite_001 = bpy.data.objects.new('SpotlightWhite.001', None)
ob_spotlightpink_003 = bpy.data.objects.new('SpotlightPink.003', None)
ob_spotlightwhite_000 = bpy.data.objects.new('SpotlightWhite.000', None)
ob_spotlightwhite_002 = bpy.data.objects.new('SpotlightWhite.002', None)
ob_spotlightbluee_004 = bpy.data.objects.new('SpotlightBluee.004', None)
ob_spotlightgreen_002 = bpy.data.objects.new('SpotlightGreen.002', None)
ob_spotlightbluee_003 = bpy.data.objects.new('SpotlightBluee.003', None)
ob_spotlightpink_002 = bpy.data.objects.new('SpotlightPink.002', None)
ob_spotlightpink_001 = bpy.data.objects.new('SpotlightPink.001', None)
ob_spotlightpink = bpy.data.objects.new('SpotlightPink', None)
ob_spotlightgreen_001 = bpy.data.objects.new('SpotlightGreen.001', None)
ob_spotlightgreen = bpy.data.objects.new('SpotlightGreen', None)
ob_spotlightbluee_002 = bpy.data.objects.new('SpotlightBluee.002', None)
ob_spotlightbluee_001 = bpy.data.objects.new('SpotlightBluee.001', None)
ob_spotlightbluee = bpy.data.objects.new('SpotlightBluee', None)
ob_plane_003 = bpy.data.objects.new('Plane.003', me_plane_004)
ob_plane_002 = bpy.data.objects.new('Plane.002', me_plane_003)
ob_plane_001 = bpy.data.objects.new('Plane.001', me_plane_002)
ob_plane = bpy.data.objects.new('Plane', me_plane_001)
ob_beziercurve_001 = bpy.data.objects.new('BezierCurve.001', cu_beziercurve_006)
ob_flummi = bpy.data.objects.new('Flummi', me_sphere)
ob_empty = bpy.data.objects.new('Empty', None)
ob_beziercurve = bpy.data.objects.new('BezierCurve', cu_beziercurve_005)
ob_camera = bpy.data.objects.new('Camera', cam_camera_001)
ob_schein = bpy.data.objects.new('Schein', None)
ob_m_nze = bpy.data.objects.new('Münze', None)
ob_boden = bpy.data.objects.new('Boden', me_plane)

# ---- transforms, parenting, visibility, modifiers, constraints
ob_plane_006.location = (7.599, -2.98, 22.1)
ob_plane_006.rotation_euler = (0.0, 0.4393, 0.0)
ob_plane_006.scale = (3.852, 3.852, 3.852)
ob_plane_006.lineart.crease_threshold = 0.0
ob_spotlightwhite_004.location = (-3.657, 3.595, 4.308)
ob_spotlightwhite_004.rotation_euler = (-1.708, -0.0, 0.0)
ob_spotlightwhite_004.scale = (1.0, 1.373, 1.294)
ob_spotlightwhite_004.empty_image_offset = (0.0, 0.0)
ob_spotlightwhite_004.show_instancer_for_render = False
ob_spotlightwhite_004.instance_type = 'COLLECTION'
ob_spotlightwhite_004.lineart.crease_threshold = 0.0
ob_plane_004.location = (3.865, -21.01, -20.99)
ob_plane_004.rotation_euler = (1.571, 0.0, 0.0)
ob_plane_004.scale = (-23.12, -23.12, -23.12)
ob_plane_004.lineart.crease_threshold = 0.0
ob_spotlightwhite_003.location = (-0.4716, 1.501, 4.293)
ob_spotlightwhite_003.rotation_euler = (-1.429, 0.2698, -0.4761)
ob_spotlightwhite_003.scale = (1.0, 2.076, 0.9386)
ob_spotlightwhite_003.empty_image_offset = (0.0, 0.0)
ob_spotlightwhite_003.show_instancer_for_render = False
ob_spotlightwhite_003.instance_type = 'COLLECTION'
ob_spotlightwhite_003.lineart.crease_threshold = 0.0
ob_spotlightwhite_001.location = (-5.657, -7.958, 1.461)
ob_spotlightwhite_001.rotation_euler = (-1.355, 0.2771, -0.4608)
ob_spotlightwhite_001.scale = (1.0, 2.076, 0.9386)
ob_spotlightwhite_001.empty_image_offset = (0.0, 0.0)
ob_spotlightwhite_001.show_instancer_for_render = False
ob_spotlightwhite_001.instance_type = 'COLLECTION'
ob_spotlightwhite_001.lineart.crease_threshold = 0.0
ob_spotlightpink_003.location = (0.7239, 5.295, 4.633)
ob_spotlightpink_003.rotation_euler = (-1.195, -0.3803, 0.6097)
ob_spotlightpink_003.scale = (1.0, 1.316, 1.02)
ob_spotlightpink_003.empty_image_offset = (0.0, 0.0)
ob_spotlightpink_003.show_instancer_for_render = False
ob_spotlightpink_003.instance_type = 'COLLECTION'
ob_spotlightpink_003.lineart.crease_threshold = 0.0
ob_spotlightwhite_000.location = (-6.909, 9.897, 3.514)
ob_spotlightwhite_000.rotation_euler = (-1.151, -0.1654, -0.3468)
ob_spotlightwhite_000.scale = (1.0, 2.076, 0.9386)
ob_spotlightwhite_000.empty_image_offset = (0.0, 0.0)
ob_spotlightwhite_000.show_instancer_for_render = False
ob_spotlightwhite_000.instance_type = 'COLLECTION'
ob_spotlightwhite_000.lineart.crease_threshold = 0.0
ob_spotlightwhite_002.location = (4.274, -3.319, 3.33)
ob_spotlightwhite_002.rotation_euler = (-1.085, -0.0, 0.0)
ob_spotlightwhite_002.scale = (1.0, 2.272, 1.469)
ob_spotlightwhite_002.empty_image_offset = (0.0, 0.0)
ob_spotlightwhite_002.show_instancer_for_render = False
ob_spotlightwhite_002.instance_type = 'COLLECTION'
ob_spotlightwhite_002.lineart.crease_threshold = 0.0
ob_spotlightbluee_004.location = (3.043, 3.461, 2.484)
ob_spotlightbluee_004.rotation_euler = (1.533, -2.898, -3.044)
ob_spotlightbluee_004.scale = (1.0, 1.66, 1.035)
ob_spotlightbluee_004.empty_image_offset = (0.0, 0.0)
ob_spotlightbluee_004.show_instancer_for_render = False
ob_spotlightbluee_004.instance_type = 'COLLECTION'
ob_spotlightbluee_004.lineart.crease_threshold = 0.0
ob_spotlightgreen_002.location = (5.515, 12.55, 5.253)
ob_spotlightgreen_002.rotation_euler = (-1.278, -0.03208, 0.7674)
ob_spotlightgreen_002.scale = (1.068, 1.766, 1.003)
ob_spotlightgreen_002.empty_image_offset = (0.0, 0.0)
ob_spotlightgreen_002.show_instancer_for_render = False
ob_spotlightgreen_002.instance_type = 'COLLECTION'
ob_spotlightgreen_002.lineart.crease_threshold = 0.0
ob_spotlightbluee_003.location = (13.0, 14.6, 2.397)
ob_spotlightbluee_003.rotation_euler = (1.554, -2.595, -2.509)
ob_spotlightbluee_003.scale = (1.204, 2.392, 1.046)
ob_spotlightbluee_003.empty_image_offset = (0.0, 0.0)
ob_spotlightbluee_003.show_instancer_for_render = False
ob_spotlightbluee_003.instance_type = 'COLLECTION'
ob_spotlightbluee_003.lineart.crease_threshold = 0.0
ob_spotlightpink_002.location = (-7.499, -12.05, 4.377)
ob_spotlightpink_002.rotation_euler = (-1.712, -0.1963, -0.4919)
ob_spotlightpink_002.scale = (1.017, 2.001, 1.035)
ob_spotlightpink_002.empty_image_offset = (0.0, 0.0)
ob_spotlightpink_002.show_instancer_for_render = False
ob_spotlightpink_002.instance_type = 'COLLECTION'
ob_spotlightpink_002.lineart.crease_threshold = 0.0
ob_spotlightpink_001.location = (-8.181, 7.377, 3.242)
ob_spotlightpink_001.rotation_euler = (-2.166, -0.2699, -0.8415)
ob_spotlightpink_001.scale = (1.0, 1.316, 1.02)
ob_spotlightpink_001.empty_image_offset = (0.0, 0.0)
ob_spotlightpink_001.show_instancer_for_render = False
ob_spotlightpink_001.instance_type = 'COLLECTION'
ob_spotlightpink_001.lineart.crease_threshold = 0.0
ob_spotlightpink.location = (-6.565, -4.462, 3.423)
ob_spotlightpink.rotation_euler = (-1.639, 0.2799, 0.2292)
ob_spotlightpink.scale = (1.0, 1.316, 1.02)
ob_spotlightpink.empty_image_offset = (0.0, 0.0)
ob_spotlightpink.show_instancer_for_render = False
ob_spotlightpink.instance_type = 'COLLECTION'
ob_spotlightpink.lineart.crease_threshold = 0.0
ob_spotlightgreen_001.location = (-1.976, -2.344, 4.826)
ob_spotlightgreen_001.rotation_euler = (-1.296, 0.02589, 0.06535)
ob_spotlightgreen_001.scale = (1.068, 1.766, 1.003)
ob_spotlightgreen_001.empty_image_offset = (0.0, 0.0)
ob_spotlightgreen_001.show_instancer_for_render = False
ob_spotlightgreen_001.instance_type = 'COLLECTION'
ob_spotlightgreen_001.lineart.crease_threshold = 0.0
ob_spotlightgreen.location = (6.683, 7.919, 3.206)
ob_spotlightgreen.rotation_euler = (-1.698, -0.0, 0.0)
ob_spotlightgreen.scale = (1.0, 1.169, 1.003)
ob_spotlightgreen.empty_image_offset = (0.0, 0.0)
ob_spotlightgreen.show_instancer_for_render = False
ob_spotlightgreen.instance_type = 'COLLECTION'
ob_spotlightgreen.lineart.crease_threshold = 0.0
ob_spotlightbluee_002.location = (-8.259, -7.95, 2.992)
ob_spotlightbluee_002.rotation_euler = (1.709, -3.019, -1.948)
ob_spotlightbluee_002.scale = (0.9227, 1.407, 1.045)
ob_spotlightbluee_002.empty_image_offset = (0.0, 0.0)
ob_spotlightbluee_002.show_instancer_for_render = False
ob_spotlightbluee_002.instance_type = 'COLLECTION'
ob_spotlightbluee_002.lineart.crease_threshold = 0.0
ob_spotlightbluee_001.location = (-10.66, 0.8409, 4.265)
ob_spotlightbluee_001.rotation_euler = (1.14, -3.398, -3.059)
ob_spotlightbluee_001.scale = (1.0, 1.66, 1.035)
ob_spotlightbluee_001.empty_image_offset = (0.0, 0.0)
ob_spotlightbluee_001.show_instancer_for_render = False
ob_spotlightbluee_001.instance_type = 'COLLECTION'
ob_spotlightbluee_001.lineart.crease_threshold = 0.0
ob_spotlightbluee.location = (-0.5063, -3.319, 5.134)
ob_spotlightbluee.rotation_euler = (4.475, 0.1195, -0.3441)
ob_spotlightbluee.scale = (1.0, 1.66, 1.035)
ob_spotlightbluee.empty_image_offset = (0.0, 0.0)
ob_spotlightbluee.show_instancer_for_render = False
ob_spotlightbluee.instance_type = 'COLLECTION'
ob_spotlightbluee.lineart.crease_threshold = 0.0
ob_plane_003.location = (0.7686, -1.138, 39.0)
ob_plane_003.scale = (20.19, 20.19, 20.19)
ob_plane_003.lineart.crease_threshold = 0.0
ob_plane_002.location = (0.5434, 18.36, 18.54)
ob_plane_002.rotation_euler = (1.571, 1.571, 0.0)
ob_plane_002.scale = (20.41, 20.41, 20.41)
ob_plane_002.lineart.crease_threshold = 0.0
ob_plane_001.location = (20.78, -1.353, 19.1)
ob_plane_001.rotation_euler = (0.0, 1.571, 0.0)
ob_plane_001.scale = (20.19, 20.19, 20.19)
ob_plane_001.lineart.crease_threshold = 0.0
ob_plane.location = (-18.67, -1.138, 18.98)
ob_plane.rotation_euler = (0.0, 1.571, 0.0)
ob_plane.scale = (20.19, 20.19, 20.19)
ob_plane.lineart.crease_threshold = 0.0
ob_beziercurve_001.location = (-0.2536, -4.776, 0.4631)
ob_beziercurve_001.rotation_euler = (-1.249, 0.04985, -2.247)
ob_beziercurve_001.lineart.crease_threshold = 0.0
ob_flummi.parent = ob_beziercurve_001
ob_flummi.matrix_parent_inverse = Matrix(((0.3539, 0.2383, -0.9044, 3.832), (-0.396, 0.9142, 0.08592, 11.31), (0.8473, 0.3278, 0.4179, 5.381), (0.0, 0.0, 0.0, 1.0)))
ob_flummi.location = (-1.688, -13.21, 0.1107)
ob_flummi.lineart.crease_threshold = 0.0
_m = ob_flummi.modifiers.new('Subsurf', 'SUBSURF')
_m.uv_smooth = 'PRESERVE_CORNERS'
_m.quality = 2
_m.show_only_control_edges = False
ob_empty.location = (-11.66, 4.689, 3.792)
ob_empty.empty_image_offset = (0.0, 0.0)
ob_empty.lineart.crease_threshold = 0.0
ob_beziercurve.location = (-0.6111, -13.41, 1.372)
ob_beziercurve.rotation_euler = (0.3797, -0.4857, 0.3167)
ob_beziercurve.lineart.crease_threshold = 0.0
ob_camera.parent = ob_beziercurve
ob_camera.matrix_parent_inverse = Matrix(((0.8137, 0.5812, 1.19e-08, 12.81), (0.0424, -0.05937, 0.9973, -1.424), (0.5797, -0.8116, -0.07295, -10.09), (0.0, 0.0, 0.0, 1.0)))
ob_camera.location = (0.5685, -15.93, -0.1257)
ob_camera.rotation_euler = (-4.784, 0.0048, -0.5502)
ob_camera.lineart.crease_threshold = 0.0
_c = ob_camera.constraints.new('TRACK_TO'); _c.name = 'Track To'
_c.target = ob_empty
ob_schein.location = (-4.428, 1.908, 2.618)
ob_schein.rotation_euler = (0.297, 0.1781, -0.7442)
ob_schein.scale = (0.6267, 0.6267, 0.6267)
ob_schein.empty_image_offset = (0.0, 0.0)
ob_schein.show_instancer_for_render = False
ob_schein.instance_type = 'COLLECTION'
ob_schein.lineart.crease_threshold = 0.0
ob_m_nze.location = (-2.327, 6.538, 1.095)
ob_m_nze.rotation_euler = (0.0, -0.0, 6.554)
ob_m_nze.empty_image_offset = (0.0, 0.0)
ob_m_nze.show_instancer_for_render = False
ob_m_nze.instance_type = 'COLLECTION'
ob_m_nze.lineart.crease_threshold = 0.0
ob_boden.location = (1.173, -1.168, 0.08418)
ob_boden.scale = (20.06, 20.06, 20.06)
ob_boden.lineart.crease_threshold = 0.0
ob_spotlightwhite_004.instance_collection = col_spotlightwhite_002
ob_spotlightwhite_003.instance_collection = col_spotlightwhite_002
ob_spotlightwhite_001.instance_collection = col_spotlightwhite_002
ob_spotlightpink_003.instance_collection = col_spotlightpink
ob_spotlightwhite_000.instance_collection = col_spotlightwhite_002
ob_spotlightwhite_002.instance_collection = col_spotlightwhite_002
ob_spotlightbluee_004.instance_collection = col_spotlightbluee
ob_spotlightgreen_002.instance_collection = col_spotlightgreen
ob_spotlightbluee_003.instance_collection = col_spotlightbluee
ob_spotlightpink_002.instance_collection = col_spotlightpink
ob_spotlightpink_001.instance_collection = col_spotlightpink
ob_spotlightpink.instance_collection = col_spotlightpink
ob_spotlightgreen_001.instance_collection = col_spotlightgreen
ob_spotlightgreen.instance_collection = col_spotlightgreen
ob_spotlightbluee_002.instance_collection = col_spotlightbluee
ob_spotlightbluee_001.instance_collection = col_spotlightbluee
ob_spotlightbluee.instance_collection = col_spotlightbluee
ob_schein.instance_collection = col_schein
ob_m_nze.instance_collection = col_m_nze

# ---- collection membership
col_collection_1.objects.link(ob_plane_006)
col_collection_1.objects.link(ob_spotlightwhite_004)
col_collection_1.objects.link(ob_plane_004)
col_collection_1.objects.link(ob_spotlightwhite_003)
col_collection_1.objects.link(ob_spotlightwhite_001)
col_collection_1.objects.link(ob_spotlightpink_003)
col_collection_1.objects.link(ob_spotlightwhite_000)
col_collection_1.objects.link(ob_spotlightwhite_002)
col_collection_1.objects.link(ob_spotlightbluee_004)
col_collection_1.objects.link(ob_spotlightgreen_002)
col_collection_1.objects.link(ob_spotlightbluee_003)
col_collection_1.objects.link(ob_spotlightpink_002)
col_collection_1.objects.link(ob_spotlightpink_001)
col_collection_1.objects.link(ob_spotlightpink)
col_collection_1.objects.link(ob_spotlightgreen_001)
col_collection_1.objects.link(ob_spotlightgreen)
col_collection_1.objects.link(ob_spotlightbluee_002)
col_collection_1.objects.link(ob_spotlightbluee_001)
col_collection_1.objects.link(ob_spotlightbluee)
col_collection_1.objects.link(ob_plane_003)
col_collection_1.objects.link(ob_plane_002)
col_collection_1.objects.link(ob_plane_001)
col_collection_1.objects.link(ob_plane)
col_collection_1.objects.link(ob_beziercurve_001)
col_collection_1.objects.link(ob_flummi)
col_collection_1.objects.link(ob_empty)
col_collection_1.objects.link(ob_beziercurve)
col_collection_1.objects.link(ob_camera)
col_collection_1.objects.link(ob_schein)
col_collection_1.objects.link(ob_m_nze)
col_collection_1.objects.link(ob_boden)

# ---- scene / render settings (as saved in the file)
scene.camera = ob_camera
scene.frame_start = 109; scene.frame_end = 200; scene.frame_set(50)
scene.render.engine = 'CYCLES'
scene.render.image_settings.color_mode = 'RGB'
scene.render.image_settings.color_depth = '16'
scene.render.resolution_percentage = 50
scene.render.fps = 30
scene.render.dither_intensity = 0.0
scene.render.use_overwrite = False
scene.cycles.use_denoising = False
scene.cycles.samples = 200
scene.cycles.sampling_pattern = 'TABULATED_SOBOL'
scene.cycles.light_sampling_threshold = 0.0
scene.cycles.use_adaptive_sampling = False
scene.cycles.use_light_tree = False
scene.cycles.blur_glossy = 2.0
scene.cycles.pixel_filter_type = 'GAUSSIAN'
scene.cycles.sample_clamp_indirect = 0.0
scene.view_settings.view_transform = 'Standard'
bpy.context.view_layer.update()

# ---- added for rendering (the .blend has no usable light): sun
light_auto_sun = bpy.data.lights.new('AutoSun', 'SUN')
light_auto_sun.energy = 3.0
light_auto_sun.angle = 0.0523599
ob_auto_sun = bpy.data.objects.new('AutoSun', light_auto_sun)
scene.collection.objects.link(ob_auto_sun)
ob_auto_sun.rotation_euler = (0.872665, 0.174533, 0.523599)
bpy.context.view_layer.update()
